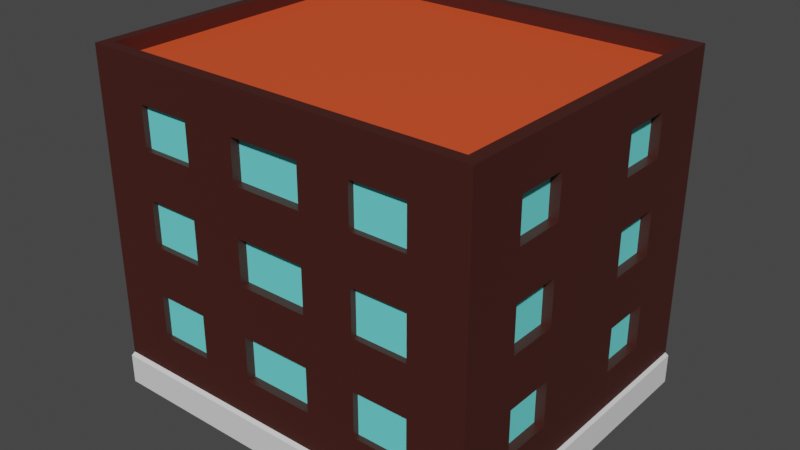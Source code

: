 # Source: building1.blend  (saved by Blender 3.3.6; exported with 4.5.12 LTS)
import bpy
from mathutils import Matrix  # noqa: F401  (used for matrix-valued properties, if any)

bpy.ops.wm.read_factory_settings(use_empty=True)
scene = bpy.context.scene
scene.name = 'Scene'

# ---- collections
col_collection = bpy.data.collections.new('Collection'); scene.collection.children.link(col_collection)

# ---- materials (node trees are filled in below, after node groups)
mat_buildingmat = bpy.data.materials.new('buildingMat')
mat_buildingmat.alpha_threshold = 0.0
mat_buildingmat.use_transparent_shadow = False
mat_buildingmat.roughness = 0.5
mat_buildingmat.line_color = (0.0, 0.0, 0.0, 1.0)
mat_windowsmat = bpy.data.materials.new('WindowsMat')
mat_windowsmat.use_transparent_shadow = False
mat_basemat = bpy.data.materials.new('BaseMat')
mat_basemat.use_transparent_shadow = False
mat_roofmat = bpy.data.materials.new('roofMat')
mat_roofmat.use_transparent_shadow = False

# ---- material node trees
mat_buildingmat.use_nodes = True; mat_buildingmat.node_tree.nodes.clear()
_N = mat_buildingmat.node_tree.nodes; _L = mat_buildingmat.node_tree.links
n0 = _N.new('ShaderNodeOutputMaterial'); n0.name = 'Material Output'; n0.location = (300, 300)
n1 = _N.new('ShaderNodeBsdfPrincipled'); n1.name = 'Principled BSDF'; n1.location = (10, 300)
n1.distribution = 'GGX'
n1.subsurface_method = 'RANDOM_WALK_SKIN'
n1.inputs[0].default_value = (0.05702, 0.01214, 0.008405, 1.0)
n1.inputs[3].default_value = 1.45
n1.inputs[27].default_value = (0.0, 0.0, 0.0, 1.0)
n1.inputs[28].default_value = 1.0
_L.new(n1.outputs[0], n0.inputs[0])
n0.is_active_output = True
mat_windowsmat.use_nodes = True; mat_windowsmat.node_tree.nodes.clear()
_N = mat_windowsmat.node_tree.nodes; _L = mat_windowsmat.node_tree.links
n0 = _N.new('ShaderNodeBsdfPrincipled'); n0.name = 'Principled BSDF'; n0.location = (10, 300)
n0.distribution = 'GGX'
n0.subsurface_method = 'RANDOM_WALK_SKIN'
n0.inputs[0].default_value = (0.1542, 0.8, 0.793, 1.0)
n0.inputs[3].default_value = 1.45
n0.inputs[27].default_value = (0.0, 0.0, 0.0, 1.0)
n0.inputs[28].default_value = 1.0
n1 = _N.new('ShaderNodeOutputMaterial'); n1.name = 'Material Output'; n1.location = (300, 300)
_L.new(n0.outputs[0], n1.inputs[0])
n1.is_active_output = True
mat_basemat.use_nodes = True; mat_basemat.node_tree.nodes.clear()
_N = mat_basemat.node_tree.nodes; _L = mat_basemat.node_tree.links
n0 = _N.new('ShaderNodeBsdfPrincipled'); n0.name = 'Principled BSDF'; n0.location = (10, 300)
n0.distribution = 'GGX'
n0.subsurface_method = 'RANDOM_WALK_SKIN'
n0.inputs[3].default_value = 1.45
n0.inputs[27].default_value = (0.0, 0.0, 0.0, 1.0)
n0.inputs[28].default_value = 1.0
n1 = _N.new('ShaderNodeOutputMaterial'); n1.name = 'Material Output'; n1.location = (300, 300)
_L.new(n0.outputs[0], n1.inputs[0])
n1.is_active_output = True
mat_roofmat.use_nodes = True; mat_roofmat.node_tree.nodes.clear()
_N = mat_roofmat.node_tree.nodes; _L = mat_roofmat.node_tree.links
n0 = _N.new('ShaderNodeBsdfPrincipled'); n0.name = 'Principled BSDF'; n0.location = (10, 300)
n0.distribution = 'GGX'
n0.subsurface_method = 'RANDOM_WALK_SKIN'
n0.inputs[0].default_value = (0.8, 0.08306, 0.02169, 1.0)
n0.inputs[3].default_value = 1.45
n0.inputs[27].default_value = (0.0, 0.0, 0.0, 1.0)
n0.inputs[28].default_value = 1.0
n1 = _N.new('ShaderNodeOutputMaterial'); n1.name = 'Material Output'; n1.location = (300, 300)
_L.new(n0.outputs[0], n1.inputs[0])
n1.is_active_output = True

# ---- world
world_world = bpy.data.worlds.new('World'); scene.world = world_world
world_world.use_nodes = True; world_world.node_tree.nodes.clear()
_N = world_world.node_tree.nodes; _L = world_world.node_tree.links
n0 = _N.new('ShaderNodeOutputWorld'); n0.name = 'World Output'; n0.location = (300, 300)
n1 = _N.new('ShaderNodeBackground'); n1.name = 'Background'; n1.location = (10, 300)
n1.inputs[0].default_value = (0.05088, 0.05088, 0.05088, 1.0)
_L.new(n1.outputs[0], n0.inputs[0])
n0.is_active_output = True
world_world.color = (0.05088, 0.05088, 0.05088)
world_world.use_sun_shadow = False
world_world.sun_shadow_jitter_overblur = 0.0

# ---- meshes
me_cube = bpy.data.meshes.new('Cube')
me_cube.from_pydata([(1.182, 0.9859, 0.9872), (1.196, 1.0, -1.0), (1.182, -0.9859, 0.9872), (1.196, -1.0, -1.0), (-1.198, 0.9859, 0.9872), (-1.212, 1.0, -1.0), (-1.198, -0.9859, 0.9872), (-1.212, -1.0, -1.0), (1.182, 0.9859, -0.7946), (-1.198, -0.9859, -0.7946), (1.182, -0.9859, -0.7946), (-1.198, 0.9859, -0.7946), (1.196, 1.0, -0.8182), (1.196, -1.0, -0.8182), (-1.212, 1.0, -0.8182), (-1.212, -1.0, -0.8182), (-1.198, -0.9859, -0.5622), (1.182, 0.9859, -0.5622), (1.182, -0.9859, -0.5622), (-1.198, 0.9859, -0.5622), (-1.198, -0.9859, -0.2899), (1.182, 0.9859, -0.2899), (1.182, -0.9859, -0.2899), (-1.198, 0.9859, -0.2899), (-1.198, -0.9859, 0.01103), (1.182, 0.9859, 0.01103), (1.182, -0.9859, 0.01103), (-1.198, 0.9859, 0.01103), (-1.198, -0.9859, 0.2815), (1.182, 0.9859, 0.2815), (1.182, -0.9859, 0.2815), (-1.198, 0.9859, 0.2815), (-1.198, -0.9859, 0.568), (1.182, 0.9859, 0.568), (1.182, -0.9859, 0.568), (-1.198, 0.9859, 0.568), (-1.198, -0.9859, 0.8185), (1.182, 0.9859, 0.8185), (1.182, -0.9859, 0.8185), (-1.198, 0.9859, 0.8185), (0.86, 1.0, -1.0), (0.5267, 1.0, -1.0), (-0.002268, 1.0, -1.0), (-0.5473, 1.0, -1.0), (-0.8806, 1.0, -1.0), (0.8507, -0.9859, 0.9872), (0.522, -0.9859, 0.9872), (-0.002236, -0.9859, 0.9872), (-0.5425, -0.9859, 0.9872), (-0.8712, -0.9859, 0.9872), (-0.8806, -1.0, -1.0), (-0.5473, -1.0, -1.0), (-0.002268, -1.0, -1.0), (0.5267, -1.0, -1.0), (0.86, -1.0, -1.0), (-0.8712, 0.9859, 0.9872), (-0.5425, 0.9859, 0.9872), (-0.002236, 0.9859, 0.9872), (0.522, 0.9859, 0.9872), (0.8507, 0.9859, 0.9872), (-0.8712, 0.9859, -0.7946), (-0.5425, 0.9859, -0.7946), (-0.002236, 0.9859, -0.7946), (0.522, 0.9859, -0.7946), (0.8507, 0.9859, -0.7946), (0.8507, -0.9859, -0.7946), (0.522, -0.9859, -0.7946), (-0.002236, -0.9859, -0.7946), (-0.5425, -0.9859, -0.7946), (-0.8712, -0.9859, -0.7946), (0.86, -1.0, -0.8182), (0.5267, -1.0, -0.8182), (-0.002268, -1.0, -0.8182), (-0.5473, -1.0, -0.8182), (-0.8806, -1.0, -0.8182), (-0.8806, 1.0, -0.8182), (-0.5473, 1.0, -0.8182), (-0.002268, 1.0, -0.8182), (0.5267, 1.0, -0.8182), (0.86, 1.0, -0.8182), (-0.8712, 0.9859, -0.5622), (-0.5425, 0.9859, -0.5622), (-0.002236, 0.9859, -0.5622), (0.522, 0.9859, -0.5622), (0.8507, 0.9859, -0.5622), (0.8507, -0.9859, -0.5622), (0.522, -0.9859, -0.5622), (-0.002236, -0.9859, -0.5622), (-0.5425, -0.9859, -0.5622), (-0.8712, -0.9859, -0.5622), (-0.8712, 0.9859, -0.2899), (-0.5425, 0.9859, -0.2899), (-0.002236, 0.9859, -0.2899), (0.522, 0.9859, -0.2899), (0.8507, 0.9859, -0.2899), (0.8507, -0.9859, -0.2899), (0.522, -0.9859, -0.2899), (-0.002236, -0.9859, -0.2899), (-0.5425, -0.9859, -0.2899), (-0.8712, -0.9859, -0.2899), (-0.8712, 0.9859, 0.01103), (-0.5425, 0.9859, 0.01103), (-0.002236, 0.9859, 0.01103), (0.522, 0.9859, 0.01103), (0.8507, 0.9859, 0.01103), (0.8507, -0.9859, 0.01103), (0.522, -0.9859, 0.01103), (-0.002236, -0.9859, 0.01103), (-0.5425, -0.9859, 0.01103), (-0.8712, -0.9859, 0.01103), (-0.8712, 0.9859, 0.2815), (-0.5425, 0.9859, 0.2815), (-0.002236, 0.9859, 0.2815), (0.522, 0.9859, 0.2815), (0.8507, 0.9859, 0.2815), (0.8507, -0.9859, 0.2815), (0.522, -0.9859, 0.2815), (-0.002236, -0.9859, 0.2815), (-0.5425, -0.9859, 0.2815), (-0.8712, -0.9859, 0.2815), (-0.8712, 0.9859, 0.568), (-0.5425, 0.9859, 0.568), (-0.002236, 0.9859, 0.568), (0.522, 0.9859, 0.568), (0.8507, 0.9859, 0.568), (0.8507, -0.9859, 0.568), (0.522, -0.9859, 0.568), (-0.002236, -0.9859, 0.568), (-0.5425, -0.9859, 0.568), (-0.8712, -0.9859, 0.568), (-0.8712, 0.9859, 0.8185), (-0.5425, 0.9859, 0.8185), (-0.002236, 0.9859, 0.8185), (0.522, 0.9859, 0.8185), (0.8507, 0.9859, 0.8185), (0.8507, -0.9859, 0.8185), (0.522, -0.9859, 0.8185), (-0.002236, -0.9859, 0.8185), (-0.5425, -0.9859, 0.8185), (-0.8712, -0.9859, 0.8185), (0.8507, -0.9507, -0.5622), (0.522, -0.9507, -0.5622), (-0.5425, -0.9507, -0.5622), (-0.8712, -0.9507, -0.5622), (0.8507, -0.9507, -0.2899), (0.522, -0.9507, -0.2899), (-0.5425, -0.9507, -0.2899), (-0.8712, -0.9507, -0.2899), (0.8507, -0.9507, 0.01103), (0.522, -0.9507, 0.01103), (-0.5425, -0.9507, 0.01103), (-0.8712, -0.9507, 0.01103), (0.8507, -0.9507, 0.2815), (0.522, -0.9507, 0.2815), (-0.5425, -0.9507, 0.2815), (-0.8712, -0.9507, 0.2815), (0.8507, -0.9507, 0.568), (0.522, -0.9507, 0.568), (-0.5425, -0.9507, 0.568), (-0.8712, -0.9507, 0.568), (0.8507, -0.9507, 0.8185), (0.522, -0.9507, 0.8185), (-0.5425, -0.9507, 0.8185), (-0.8712, -0.9507, 0.8185), (-0.8712, 0.9272, -0.5622), (-0.5425, 0.9272, -0.5622), (0.522, 0.9272, -0.5622), (0.8507, 0.9272, -0.5622), (-0.8712, 0.9272, -0.2899), (-0.5425, 0.9272, -0.2899), (0.522, 0.9272, -0.2899), (0.8507, 0.9272, -0.2899), (-0.8712, 0.9272, 0.01103), (-0.5425, 0.9272, 0.01103), (0.522, 0.9272, 0.01103), (0.8507, 0.9272, 0.01103), (-0.8712, 0.9272, 0.2815), (-0.5425, 0.9272, 0.2815), (0.522, 0.9272, 0.2815), (0.8507, 0.9272, 0.2815), (-0.8712, 0.9272, 0.568), (-0.5425, 0.9272, 0.568), (0.522, 0.9272, 0.568), (0.8507, 0.9272, 0.568), (-0.8712, 0.9272, 0.8185), (-0.5425, 0.9272, 0.8185), (0.522, 0.9272, 0.8185), (0.8507, 0.9272, 0.8185), (-1.212, -0.931, -1.0), (1.182, -0.9179, 0.9872), (-1.198, -0.9179, 0.9872), (1.196, -0.931, -1.0), (1.182, -0.9179, -0.7946), (-1.198, -0.9179, -0.7946), (-1.212, -0.931, -0.8182), (1.196, -0.931, -0.8182), (1.182, -0.9179, -0.5622), (-1.198, -0.9179, -0.5622), (1.182, -0.9179, -0.2899), (-1.198, -0.9179, -0.2899), (1.182, -0.9179, 0.01103), (-1.198, -0.9179, 0.01103), (1.182, -0.9179, 0.2815), (-1.198, -0.9179, 0.2815), (1.182, -0.9179, 0.568), (-1.198, -0.9179, 0.568), (1.182, -0.9179, 0.8185), (-1.198, -0.9179, 0.8185), (-0.8806, -0.931, -1.0), (-0.5473, -0.931, -1.0), (-0.002268, -0.931, -1.0), (0.5267, -0.931, -1.0), (0.86, -0.931, -1.0), (0.8507, -0.9179, 0.9872), (0.522, -0.9179, 0.9872), (-0.002236, -0.9179, 0.9872), (-0.5425, -0.9179, 0.9872), (-0.8712, -0.9179, 0.9872), (-1.198, 0.9141, 0.9872), (1.196, 0.9272, -1.0), (-1.198, 0.9141, -0.7946), (-1.212, 0.9272, -0.8182), (-1.198, 0.9141, -0.5622), (-1.198, 0.9141, -0.2899), (-1.198, 0.9141, 0.01103), (-1.198, 0.9141, 0.2815), (-1.198, 0.9141, 0.568), (-1.198, 0.9141, 0.8185), (-1.212, 0.9272, -1.0), (1.182, 0.9141, 0.9872), (1.182, 0.9141, -0.7946), (1.196, 0.9272, -0.8182), (1.182, 0.9141, -0.5622), (1.182, 0.9141, -0.2899), (1.182, 0.9141, 0.01103), (1.182, 0.9141, 0.2815), (1.182, 0.9141, 0.568), (1.182, 0.9141, 0.8185), (-0.8806, 0.9272, -1.0), (-0.5473, 0.9272, -1.0), (-0.002268, 0.9272, -1.0), (0.5267, 0.9272, -1.0), (0.86, 0.9272, -1.0), (0.8507, 0.9141, 0.9872), (0.522, 0.9141, 0.9872), (-0.002236, 0.9141, 0.9872), (-0.5425, 0.9141, 0.9872), (-0.8712, 0.9141, 0.9872), (1.119, -1.0, -1.0), (1.106, 0.9859, 0.9872), (1.106, 0.9859, -0.7946), (1.119, 1.0, -0.8182), (1.106, 0.9859, -0.5622), (1.106, 0.9859, -0.2899), (1.106, 0.9859, 0.01103), (1.106, 0.9859, 0.2815), (1.106, 0.9859, 0.568), (1.106, 0.9859, 0.8185), (1.119, 1.0, -1.0), (1.106, -0.9859, 0.9872), (1.106, -0.9859, -0.7946), (1.119, -1.0, -0.8182), (1.106, -0.9859, -0.5622), (1.106, -0.9859, -0.2899), (1.106, -0.9859, 0.01103), (1.106, -0.9859, 0.2815), (1.106, -0.9859, 0.568), (1.106, -0.9859, 0.8185), (1.106, -0.9179, 0.9872), (1.119, -0.931, -1.0), (1.119, 0.9272, -1.0), (1.106, 0.9141, 0.9872), (-1.149, 1.0, -1.0), (-1.136, -0.9859, 0.9872), (-1.136, -0.9859, -0.7946), (-1.149, -1.0, -0.8182), (-1.136, -0.9859, -0.5622), (-1.136, -0.9859, -0.2899), (-1.136, -0.9859, 0.01103), (-1.136, -0.9859, 0.2815), (-1.136, -0.9859, 0.568), (-1.136, -0.9859, 0.8185), (-1.149, -1.0, -1.0), (-1.136, 0.9859, 0.9872), (-1.136, 0.9859, -0.7946), (-1.149, 1.0, -0.8182), (-1.136, 0.9859, -0.5622), (-1.136, 0.9859, -0.2899), (-1.136, 0.9859, 0.01103), (-1.136, 0.9859, 0.2815), (-1.136, 0.9859, 0.568), (-1.136, 0.9859, 0.8185), (-1.149, -0.931, -1.0), (-1.136, -0.9179, 0.9872), (-1.136, 0.9141, 0.9872), (-1.149, 0.9272, -1.0), (-1.136, -0.9859, 1.073), (-1.198, -0.9859, 1.073), (1.182, -0.9179, 1.073), (1.182, -0.9859, 1.073), (-1.198, 0.9141, 1.073), (-1.198, 0.9859, 1.073), (1.106, 0.9859, 1.073), (1.182, 0.9859, 1.073), (1.106, -0.9859, 1.073), (0.8507, -0.9859, 1.073), (0.522, -0.9859, 1.073), (-0.002236, -0.9859, 1.073), (-0.5425, -0.9859, 1.073), (-0.8712, -0.9859, 1.073), (-1.136, 0.9859, 1.073), (-0.8712, 0.9859, 1.073), (-0.5425, 0.9859, 1.073), (-0.002236, 0.9859, 1.073), (0.522, 0.9859, 1.073), (0.8507, 0.9859, 1.073), (0.8507, -0.9179, 1.073), (0.522, -0.9179, 1.073), (-0.002236, -0.9179, 1.073), (-0.5425, -0.9179, 1.073), (-0.8712, -0.9179, 1.073), (1.182, 0.9141, 1.073), (-1.198, -0.9179, 1.073), (1.106, -0.9179, 1.073), (-1.136, -0.9179, 1.073), (0.8507, 0.9141, 1.073), (0.522, 0.9141, 1.073), (-0.002236, 0.9141, 1.073), (-0.5425, 0.9141, 1.073), (-0.8712, 0.9141, 1.073), (-1.136, 0.9141, 1.073), (1.106, 0.9141, 1.073), (-1.212, 0.6021, -1.0), (-1.212, 0.2924, -1.0), (-1.212, -0.01727, -1.0), (-1.212, -0.327, -1.0), (-1.212, -0.6367, -1.0), (1.182, 0.5936, 0.9872), (1.182, 0.2883, 0.9872), (1.182, -0.01703, 0.9872), (1.182, -0.3224, 0.9872), (1.182, -0.6277, 0.9872), (1.182, 0.5936, -0.7946), (1.182, 0.2883, -0.7946), (1.182, -0.01703, -0.7946), (1.182, -0.3224, -0.7946), (1.182, -0.6277, -0.7946), (1.196, 0.6021, -0.8182), (1.196, 0.2924, -0.8182), (1.196, -0.01727, -0.8182), (1.196, -0.327, -0.8182), (1.196, -0.6367, -0.8182), (1.182, 0.5936, -0.5622), (1.182, 0.2883, -0.5622), (1.182, -0.01703, -0.5622), (1.182, -0.3224, -0.5622), (1.182, -0.6277, -0.5622), (1.182, 0.5936, -0.2899), (1.182, 0.2883, -0.2899), (1.182, -0.01703, -0.2899), (1.182, -0.3224, -0.2899), (1.182, -0.6277, -0.2899), (1.182, 0.5936, 0.01103), (1.182, 0.2883, 0.01103), (1.182, -0.01703, 0.01103), (1.182, -0.3224, 0.01103), (1.182, -0.6277, 0.01103), (1.182, 0.5936, 0.2815), (1.182, 0.2883, 0.2815), (1.182, -0.01703, 0.2815), (1.182, -0.3224, 0.2815), (1.182, -0.6277, 0.2815), (1.182, 0.5936, 0.568), (1.182, 0.2883, 0.568), (1.182, -0.01703, 0.568), (1.182, -0.3224, 0.568), (1.182, -0.6277, 0.568), (1.182, 0.5936, 0.8185), (1.182, 0.2883, 0.8185), (1.182, -0.01703, 0.8185), (1.182, -0.3224, 0.8185), (1.182, -0.6277, 0.8185), (-0.8806, 0.6021, -1.0), (-0.8806, 0.2924, -1.0), (-0.8806, -0.01727, -1.0), (-0.8806, -0.327, -1.0), (-0.8806, -0.6367, -1.0), (-0.5473, 0.6021, -1.0), (-0.5473, 0.2924, -1.0), (-0.5473, -0.01727, -1.0), (-0.5473, -0.327, -1.0), (-0.5473, -0.6367, -1.0), (-0.002268, 0.6021, -1.0), (-0.002268, 0.2924, -1.0), (-0.002268, -0.01727, -1.0), (-0.002268, -0.327, -1.0), (-0.002268, -0.6367, -1.0), (0.5267, 0.6021, -1.0), (0.5267, 0.2924, -1.0), (0.5267, -0.01727, -1.0), (0.5267, -0.327, -1.0), (0.5267, -0.6367, -1.0), (0.86, 0.6021, -1.0), (0.86, 0.2924, -1.0), (0.86, -0.01727, -1.0), (0.86, -0.327, -1.0), (0.86, -0.6367, -1.0), (0.8507, 0.5936, 0.9872), (0.8507, 0.2883, 0.9872), (0.8507, -0.01703, 0.9872), (0.8507, -0.3224, 0.9872), (0.8507, -0.6277, 0.9872), (0.522, 0.5936, 0.9872), (0.522, 0.2883, 0.9872), (0.522, -0.01703, 0.9872), (0.522, -0.3224, 0.9872), (0.522, -0.6277, 0.9872), (-0.002236, 0.5936, 0.9872), (-0.002236, 0.2883, 0.9872), (-0.002236, -0.01703, 0.9872), (-0.002236, -0.3224, 0.9872), (-0.002236, -0.6277, 0.9872), (-0.5425, 0.5936, 0.9872), (-0.5425, 0.2883, 0.9872), (-0.5425, -0.01703, 0.9872), (-0.5425, -0.3224, 0.9872), (-0.5425, -0.6277, 0.9872), (-0.8712, 0.5936, 0.9872), (-0.8712, 0.2883, 0.9872), (-0.8712, -0.01703, 0.9872), (-0.8712, -0.3224, 0.9872), (-0.8712, -0.6277, 0.9872), (-1.198, -0.6277, 0.9872), (-1.198, -0.3224, 0.9872), (-1.198, -0.01703, 0.9872), (-1.198, 0.2883, 0.9872), (-1.198, 0.5936, 0.9872), (1.196, -0.6367, -1.0), (1.196, -0.327, -1.0), (1.196, -0.01727, -1.0), (1.196, 0.2924, -1.0), (1.196, 0.6021, -1.0), (-1.198, -0.6277, -0.7946), (-1.198, -0.3224, -0.7946), (-1.198, -0.01703, -0.7946), (-1.198, 0.2883, -0.7946), (-1.198, 0.5936, -0.7946), (-1.212, -0.6367, -0.8182), (-1.212, -0.327, -0.8182), (-1.212, -0.01727, -0.8182), (-1.212, 0.2924, -0.8182), (-1.212, 0.6021, -0.8182), (-1.198, -0.6277, -0.5622), (-1.198, -0.3224, -0.5622), (-1.198, -0.01703, -0.5622), (-1.198, 0.2883, -0.5622), (-1.198, 0.5936, -0.5622), (-1.198, -0.6277, -0.2899), (-1.198, -0.3224, -0.2899), (-1.198, -0.01703, -0.2899), (-1.198, 0.2883, -0.2899), (-1.198, 0.5936, -0.2899), (-1.198, -0.6277, 0.01103), (-1.198, -0.3224, 0.01103), (-1.198, -0.01703, 0.01103), (-1.198, 0.2883, 0.01103), (-1.198, 0.5936, 0.01103), (-1.198, -0.6277, 0.2815), (-1.198, -0.3224, 0.2815), (-1.198, -0.01703, 0.2815), (-1.198, 0.2883, 0.2815), (-1.198, 0.5936, 0.2815), (-1.198, -0.6277, 0.568), (-1.198, -0.3224, 0.568), (-1.198, -0.01703, 0.568), (-1.198, 0.2883, 0.568), (-1.198, 0.5936, 0.568), (-1.198, -0.6277, 0.8185), (-1.198, -0.3224, 0.8185), (-1.198, -0.01703, 0.8185), (-1.198, 0.2883, 0.8185), (-1.198, 0.5936, 0.8185), (1.119, 0.6021, -1.0), (1.119, 0.2924, -1.0), (1.119, -0.01727, -1.0), (1.119, -0.327, -1.0), (1.119, -0.6367, -1.0), (1.106, 0.5936, 0.9872), (1.106, 0.2883, 0.9872), (1.106, -0.01703, 0.9872), (1.106, -0.3224, 0.9872), (1.106, -0.6277, 0.9872), (-1.136, 0.5936, 0.9872), (-1.136, 0.2883, 0.9872), (-1.136, -0.01703, 0.9872), (-1.136, -0.3224, 0.9872), (-1.136, -0.6277, 0.9872), (-1.149, 0.6021, -1.0), (-1.149, 0.2924, -1.0), (-1.149, -0.01727, -1.0), (-1.149, -0.327, -1.0), (-1.149, -0.6367, -1.0), (1.182, 0.5936, 1.073), (1.182, 0.2883, 1.073), (1.182, -0.01703, 1.073), (1.182, -0.3224, 1.073), (1.182, -0.6277, 1.073), (-1.198, -0.6277, 1.073), (-1.198, -0.3224, 1.073), (-1.198, -0.01703, 1.073), (-1.198, 0.2883, 1.073), (-1.198, 0.5936, 1.073), (1.106, 0.5936, 1.073), (1.106, 0.2883, 1.073), (1.106, -0.01703, 1.073), (1.106, -0.3224, 1.073), (1.106, -0.6277, 1.073), (-1.136, 0.5936, 1.073), (-1.136, 0.2883, 1.073), (-1.136, -0.01703, 1.073), (-1.136, -0.3224, 1.073), (-1.136, -0.6277, 1.073), (-1.143, -0.6277, -0.5622), (-1.143, -0.3224, -0.5622), (-1.143, 0.2883, -0.5622), (-1.143, 0.5936, -0.5622), (-1.143, -0.6277, -0.2899), (-1.143, -0.3224, -0.2899), (-1.143, 0.2883, -0.2899), (-1.143, 0.5936, -0.2899), (-1.143, -0.6277, 0.01103), (-1.143, -0.3224, 0.01103), (-1.143, 0.2883, 0.01103), (-1.143, 0.5936, 0.01103), (-1.143, -0.6277, 0.2815), (-1.143, -0.3224, 0.2815), (-1.143, 0.2883, 0.2815), (-1.143, 0.5936, 0.2815), (-1.143, -0.6277, 0.568), (-1.143, -0.3224, 0.568), (-1.143, 0.2883, 0.568), (-1.143, 0.5936, 0.568), (-1.143, -0.6277, 0.8185), (-1.143, -0.3224, 0.8185), (-1.143, 0.2883, 0.8185), (-1.143, 0.5936, 0.8185), (1.125, 0.5936, -0.5622), (1.125, 0.2883, -0.5622), (1.125, -0.3224, -0.5622), (1.125, -0.6277, -0.5622), (1.125, 0.5936, -0.2899), (1.125, 0.2883, -0.2899), (1.125, -0.3224, -0.2899), (1.125, -0.6277, -0.2899), (1.125, 0.5936, 0.01103), (1.125, 0.2883, 0.01103), (1.125, -0.3224, 0.01103), (1.125, -0.6277, 0.01103), (1.125, 0.5936, 0.2815), (1.125, 0.2883, 0.2815), (1.125, -0.3224, 0.2815), (1.125, -0.6277, 0.2815), (1.125, 0.5936, 0.568), (1.125, 0.2883, 0.568), (1.125, -0.3224, 0.568), (1.125, -0.6277, 0.568), (1.125, 0.5936, 0.8185), (1.125, 0.2883, 0.8185), (1.125, -0.3224, 0.8185), (1.125, -0.6277, 0.8185), (-0.2229, 1.0, -1.0), (-0.2209, -0.9859, 0.9872), (-0.2229, -1.0, -1.0), (-0.2209, 0.9859, 0.9872), (-0.2209, 0.9859, -0.7946), (-0.2209, -0.9859, -0.7946), (-0.2229, -1.0, -0.8182), (-0.2229, 1.0, -0.8182), (-0.2209, 0.9859, -0.5622), (-0.2209, -0.9859, -0.5622), (-0.2209, 0.9859, -0.2899), (-0.2209, -0.9859, -0.2899), (-0.2209, 0.9859, 0.01103), (-0.2209, -0.9859, 0.01103), (-0.2209, 0.9859, 0.2815), (-0.2209, -0.9859, 0.2815), (-0.2209, 0.9859, 0.568), (-0.2209, -0.9859, 0.568), (-0.2209, 0.9859, 0.8185), (-0.2209, -0.9859, 0.8185), (-0.2209, -0.9179, 0.9872), (-0.2229, -0.931, -1.0), (-0.2229, 0.9272, -1.0), (-0.2209, 0.9141, 0.9872), (-0.2209, -0.9859, 1.073), (-0.2209, 0.9859, 1.073), (-0.2209, -0.9179, 1.073), (-0.2209, 0.9141, 1.073), (-0.2229, 0.6021, -1.0), (-0.2229, 0.2924, -1.0), (-0.2229, -0.01727, -1.0), (-0.2229, -0.327, -1.0), (-0.2229, -0.6367, -1.0), (-0.2209, 0.5936, 0.9872), (-0.2209, 0.2883, 0.9872), (-0.2209, -0.01703, 0.9872), (-0.2209, -0.3224, 0.9872), (-0.2209, -0.6277, 0.9872), (0.2132, 1.0, -1.0), (0.2114, -0.9859, 0.9872), (0.2132, -1.0, -1.0), (0.2114, 0.9859, 0.9872), (0.2114, 0.9859, -0.7946), (0.2114, -0.9859, -0.7946), (0.2132, -1.0, -0.8182), (0.2132, 1.0, -0.8182), (0.2114, 0.9859, -0.5622), (0.2114, -0.9859, -0.5622), (0.2114, 0.9859, -0.2899), (0.2114, -0.9859, -0.2899), (0.2114, 0.9859, 0.01103), (0.2114, -0.9859, 0.01103), (0.2114, 0.9859, 0.2815), (0.2114, -0.9859, 0.2815), (0.2114, 0.9859, 0.568), (0.2114, -0.9859, 0.568), (0.2114, 0.9859, 0.8185), (0.2114, -0.9859, 0.8185), (0.2114, -0.9179, 0.9872), (0.2132, -0.931, -1.0), (0.2132, 0.9272, -1.0), (0.2114, 0.9141, 0.9872), (0.2114, -0.9859, 1.073), (0.2114, 0.9859, 1.073), (0.2114, -0.9179, 1.073), (0.2114, 0.9141, 1.073), (0.2132, 0.6021, -1.0), (0.2132, 0.2924, -1.0), (0.2132, -0.01727, -1.0), (0.2132, -0.327, -1.0), (0.2132, -0.6367, -1.0), (0.2114, 0.5936, 0.9872), (0.2114, 0.2883, 0.9872), (0.2114, -0.01703, 0.9872), (0.2114, -0.3224, 0.9872), (0.2114, -0.6277, 0.9872), (0.2114, -0.932, -0.5622), (-0.002236, -0.932, -0.5622), (0.2114, -0.932, -0.2899), (-0.002236, -0.932, -0.2899), (0.2114, -0.932, 0.01103), (-0.002236, -0.932, 0.01103), (0.2114, -0.932, 0.2815), (-0.002236, -0.932, 0.2815), (0.2114, -0.932, 0.568), (-0.002236, -0.932, 0.568), (0.2114, -0.932, 0.8185), (-0.002236, -0.932, 0.8185), (-0.2209, -0.932, -0.5622), (-0.2209, -0.932, -0.2899), (-0.2209, -0.932, 0.01103), (-0.2209, -0.932, 0.2815), (-0.2209, -0.932, 0.568), (-0.2209, -0.932, 0.8185), (-0.2209, 0.9446, -0.5622), (-0.002236, 0.9446, -0.5622), (-0.2209, 0.9446, -0.2899), (-0.002236, 0.9446, -0.2899), (-0.2209, 0.9446, 0.01103), (-0.002236, 0.9446, 0.01103), (-0.2209, 0.9446, 0.2815), (-0.002236, 0.9446, 0.2815), (-0.2209, 0.9446, 0.568), (-0.002236, 0.9446, 0.568), (-0.2209, 0.9446, 0.8185), (-0.002236, 0.9446, 0.8185), (0.2114, 0.9446, -0.5622), (0.2114, 0.9446, -0.2899), (0.2114, 0.9446, 0.01103), (0.2114, 0.9446, 0.2815), (0.2114, 0.9446, 0.568), (0.2114, 0.9446, 0.8185)], [], [(244, 243, 325, 326), (281, 273, 6, 36), (227, 218, 4, 39), (269, 191, 3, 248), (206, 189, 2, 38), (257, 249, 0, 37), (251, 250, 8, 12), (195, 192, 10, 13), (221, 220, 11, 14), (275, 274, 9, 15), (282, 275, 15, 7), (228, 221, 14, 5), (191, 195, 13, 3), (258, 251, 12, 1), (250, 252, 17, 8), (192, 196, 18, 10), (220, 222, 19, 11), (274, 276, 16, 9), (252, 253, 21, 17), (196, 198, 22, 18), (222, 223, 23, 19), (276, 277, 20, 16), (253, 254, 25, 21), (198, 200, 26, 22), (223, 224, 27, 23), (277, 278, 24, 20), (254, 255, 29, 25), (200, 202, 30, 26), (224, 225, 31, 27), (278, 279, 28, 24), (255, 256, 33, 29), (202, 204, 34, 30), (225, 226, 35, 31), (279, 280, 32, 28), (256, 257, 37, 33), (204, 206, 38, 34), (226, 227, 39, 35), (280, 281, 36, 32), (266, 267, 135, 125), (99, 89, 143, 147), (581, 579, 658, 659), (587, 589, 138, 128), (138, 139, 163, 162), (290, 291, 130, 120), (124, 123, 182, 183), (620, 102, 669, 678), (624, 626, 133, 123), (131, 121, 181, 185), (265, 266, 125, 115), (115, 125, 126, 116), (623, 625, 127, 117), (585, 587, 128, 118), (118, 128, 129, 119), (289, 290, 120, 110), (110, 120, 121, 111), (584, 586, 122, 112), (622, 624, 123, 113), (113, 123, 124, 114), (264, 265, 115, 105), (116, 106, 149, 153), (117, 585, 661, 653), (583, 585, 118, 108), (109, 108, 150, 151), (288, 289, 110, 100), (130, 131, 185, 184), (122, 586, 672, 673), (620, 622, 113, 103), (93, 94, 171, 170), (263, 264, 105, 95), (95, 105, 106, 96), (619, 621, 107, 97), (581, 583, 108, 98), (98, 108, 109, 99), (287, 288, 100, 90), (90, 100, 101, 91), (580, 582, 102, 92), (618, 620, 103, 93), (93, 103, 104, 94), (262, 263, 95, 85), (88, 98, 146, 142), (627, 137, 657, 656), (579, 581, 98, 88), (115, 116, 153, 152), (286, 287, 90, 80), (103, 113, 178, 174), (580, 92, 667, 666), (616, 618, 93, 83), (101, 100, 172, 173), (260, 262, 85, 65), (65, 85, 86, 66), (613, 617, 87, 67), (575, 579, 88, 68), (68, 88, 89, 69), (284, 286, 80, 60), (60, 80, 81, 61), (574, 578, 82, 62), (612, 616, 83, 63), (63, 83, 84, 64), (272, 285, 75, 44), (44, 75, 76, 43), (570, 577, 77, 42), (608, 615, 78, 41), (41, 78, 79, 40), (248, 261, 70, 54), (54, 70, 71, 53), (610, 614, 72, 52), (572, 576, 73, 51), (51, 73, 74, 50), (261, 260, 65, 70), (70, 65, 66, 71), (614, 613, 67, 72), (576, 575, 68, 73), (73, 68, 69, 74), (285, 284, 60, 75), (75, 60, 61, 76), (577, 574, 62, 77), (615, 612, 63, 78), (78, 63, 64, 79), (291, 283, 55, 130), (130, 55, 56, 131), (588, 573, 57, 132), (626, 611, 58, 133), (133, 58, 59, 134), (292, 208, 50, 282), (208, 209, 51, 50), (591, 210, 52, 572), (629, 211, 53, 610), (211, 212, 54, 53), (267, 259, 45, 135), (135, 45, 46, 136), (627, 609, 47, 137), (589, 571, 48, 138), (138, 48, 49, 139), (0, 249, 302, 303), (491, 268, 323, 516), (4, 218, 300, 301), (259, 2, 299, 304), (2, 189, 298, 299), (156, 160, 161, 157), (158, 162, 163, 159), (148, 152, 153, 149), (150, 154, 155, 151), (140, 144, 145, 141), (142, 146, 147, 143), (125, 135, 160, 156), (95, 96, 145, 144), (108, 118, 154, 150), (89, 88, 142, 143), (126, 125, 156, 157), (136, 126, 157, 161), (118, 119, 155, 154), (119, 109, 151, 155), (85, 95, 144, 140), (128, 138, 162, 158), (106, 105, 148, 149), (98, 99, 147, 146), (135, 136, 161, 160), (129, 128, 158, 159), (96, 86, 141, 145), (139, 129, 159, 163), (105, 115, 152, 148), (86, 85, 140, 141), (180, 184, 185, 181), (182, 186, 187, 183), (172, 176, 177, 173), (174, 178, 179, 175), (164, 168, 169, 165), (166, 170, 171, 167), (114, 104, 175, 179), (81, 80, 164, 165), (80, 90, 168, 164), (123, 133, 186, 182), (110, 111, 177, 176), (104, 103, 174, 175), (133, 134, 187, 186), (91, 81, 165, 169), (134, 124, 183, 187), (100, 110, 176, 172), (90, 91, 169, 168), (84, 83, 166, 167), (121, 120, 180, 181), (83, 93, 170, 166), (113, 114, 179, 178), (111, 101, 173, 177), (94, 84, 167, 171), (120, 130, 184, 180), (426, 431, 217, 216), (607, 426, 216, 590), (645, 421, 215, 628), (411, 416, 214, 213), (491, 411, 213, 268), (401, 406, 212, 211), (640, 401, 211, 629), (602, 396, 210, 591), (386, 391, 209, 208), (501, 386, 208, 292), (32, 36, 207, 205), (376, 381, 206, 204), (28, 32, 205, 203), (371, 376, 204, 202), (24, 28, 203, 201), (366, 371, 202, 200), (20, 24, 201, 199), (361, 366, 200, 198), (16, 20, 199, 197), (356, 361, 198, 196), (9, 16, 197, 193), (346, 356, 196, 192), (437, 351, 195, 191), (7, 15, 194, 188), (15, 9, 193, 194), (351, 346, 192, 195), (381, 341, 189, 206), (486, 437, 191, 269), (36, 6, 190, 207), (294, 247, 329, 330), (6, 273, 296, 297), (258, 1, 219, 270), (37, 0, 229, 237), (12, 8, 230, 231), (1, 12, 231, 219), (8, 17, 232, 230), (17, 21, 233, 232), (21, 25, 234, 233), (25, 29, 235, 234), (29, 33, 236, 235), (33, 37, 237, 236), (272, 44, 238, 295), (44, 43, 239, 238), (570, 42, 240, 592), (608, 41, 241, 630), (41, 40, 242, 241), (243, 271, 331, 325), (273, 49, 309, 296), (49, 48, 308, 309), (571, 47, 307, 594), (432, 190, 322, 507), (476, 481, 227, 226), (471, 476, 226, 225), (466, 471, 225, 224), (461, 466, 224, 223), (456, 461, 223, 222), (446, 456, 222, 220), (332, 451, 221, 228), (451, 446, 220, 221), (481, 436, 218, 227), (492, 294, 330, 517), (40, 258, 270, 242), (406, 486, 269, 212), (213, 214, 317, 316), (268, 213, 316, 323), (38, 2, 259, 267), (13, 10, 260, 261), (3, 13, 261, 248), (10, 18, 262, 260), (18, 22, 263, 262), (22, 26, 264, 263), (26, 30, 265, 264), (30, 34, 266, 265), (34, 38, 267, 266), (124, 134, 257, 256), (114, 124, 256, 255), (104, 114, 255, 254), (94, 104, 254, 253), (84, 94, 253, 252), (64, 84, 252, 250), (40, 79, 251, 258), (79, 64, 250, 251), (134, 59, 249, 257), (212, 269, 248, 54), (5, 272, 295, 228), (609, 46, 306, 632), (431, 496, 293, 217), (336, 501, 292, 188), (188, 292, 282, 7), (39, 4, 283, 291), (14, 11, 284, 285), (5, 14, 285, 272), (11, 19, 286, 284), (19, 23, 287, 286), (23, 27, 288, 287), (27, 31, 289, 288), (31, 35, 290, 289), (35, 39, 291, 290), (129, 139, 281, 280), (119, 129, 280, 279), (109, 119, 279, 278), (99, 109, 278, 277), (89, 99, 277, 276), (69, 89, 276, 274), (50, 74, 275, 282), (74, 69, 274, 275), (139, 49, 273, 281), (217, 293, 324, 320), (324, 322, 297, 296), (323, 316, 305, 304), (316, 317, 306, 305), (634, 318, 307, 632), (596, 319, 308, 594), (319, 320, 309, 308), (521, 507, 322, 324), (310, 301, 300, 330), (302, 315, 325, 331), (315, 314, 326, 325), (633, 313, 327, 635), (595, 312, 328, 597), (312, 311, 329, 328), (303, 302, 331, 321), (506, 516, 323, 298), (298, 323, 304, 299), (311, 310, 330, 329), (320, 324, 296, 309), (249, 59, 315, 302), (55, 283, 310, 311), (631, 244, 326, 635), (337, 229, 321, 502), (56, 55, 311, 312), (593, 245, 327, 597), (190, 6, 297, 322), (573, 56, 312, 595), (247, 246, 328, 329), (216, 217, 320, 319), (611, 57, 313, 633), (45, 259, 304, 305), (229, 0, 303, 321), (590, 216, 319, 596), (59, 58, 314, 315), (283, 4, 301, 310), (46, 45, 305, 306), (628, 215, 318, 634), (189, 341, 506, 298), (341, 340, 505, 506), (340, 339, 504, 505), (339, 338, 503, 504), (338, 337, 502, 503), (321, 331, 512, 502), (502, 512, 513, 503), (503, 513, 514, 504), (504, 514, 515, 505), (505, 515, 516, 506), (330, 300, 511, 517), (517, 511, 510, 518), (518, 510, 509, 519), (519, 509, 508, 520), (520, 508, 507, 521), (228, 295, 497, 332), (332, 497, 498, 333), (333, 498, 499, 334), (334, 499, 500, 335), (335, 500, 501, 336), (247, 294, 492, 427), (427, 492, 493, 428), (428, 493, 494, 429), (429, 494, 495, 430), (430, 495, 496, 431), (242, 270, 482, 402), (402, 482, 483, 403), (403, 483, 484, 404), (404, 484, 485, 405), (405, 485, 486, 406), (293, 496, 521, 324), (496, 495, 520, 521), (495, 494, 519, 520), (494, 493, 518, 519), (493, 492, 517, 518), (207, 190, 432, 477), (477, 432, 433, 478), (478, 433, 434, 479), (479, 434, 435, 480), (480, 435, 436, 481), (194, 193, 442, 447), (447, 442, 443, 448), (448, 443, 444, 449), (449, 444, 445, 450), (450, 445, 446, 451), (188, 194, 447, 336), (336, 447, 448, 335), (335, 448, 449, 334), (334, 449, 450, 333), (333, 450, 451, 332), (193, 197, 452, 442), (442, 452, 453, 443), (443, 453, 454, 444), (444, 454, 455, 445), (445, 455, 456, 446), (197, 199, 457, 452), (476, 475, 540, 541), (453, 458, 459, 454), (454, 459, 460, 455), (462, 467, 534, 530), (199, 201, 462, 457), (457, 462, 463, 458), (458, 463, 464, 459), (459, 464, 465, 460), (460, 465, 466, 461), (201, 203, 467, 462), (460, 461, 529, 528), (463, 468, 469, 464), (464, 469, 470, 465), (467, 468, 535, 534), (203, 205, 472, 467), (467, 472, 473, 468), (468, 473, 474, 469), (469, 474, 475, 470), (470, 475, 476, 471), (205, 207, 477, 472), (453, 452, 522, 523), (473, 478, 479, 474), (474, 479, 480, 475), (481, 476, 541, 545), (218, 436, 511, 300), (436, 435, 510, 511), (435, 434, 509, 510), (434, 433, 508, 509), (433, 432, 507, 508), (270, 219, 441, 482), (482, 441, 440, 483), (483, 440, 439, 484), (484, 439, 438, 485), (485, 438, 437, 486), (237, 229, 337, 377), (377, 337, 338, 378), (378, 338, 339, 379), (379, 339, 340, 380), (380, 340, 341, 381), (231, 230, 342, 347), (347, 342, 343, 348), (348, 343, 344, 349), (349, 344, 345, 350), (350, 345, 346, 351), (219, 231, 347, 441), (441, 347, 348, 440), (440, 348, 349, 439), (439, 349, 350, 438), (438, 350, 351, 437), (230, 232, 352, 342), (342, 352, 353, 343), (343, 353, 354, 344), (344, 354, 355, 345), (345, 355, 356, 346), (232, 233, 357, 352), (366, 365, 556, 557), (353, 358, 359, 354), (354, 359, 360, 355), (373, 372, 562, 563), (233, 234, 362, 357), (357, 362, 363, 358), (358, 363, 364, 359), (359, 364, 365, 360), (360, 365, 366, 361), (234, 235, 367, 362), (352, 357, 550, 546), (363, 368, 369, 364), (364, 369, 370, 365), (357, 358, 551, 550), (235, 236, 372, 367), (367, 372, 373, 368), (368, 373, 374, 369), (369, 374, 375, 370), (370, 375, 376, 371), (236, 237, 377, 372), (371, 366, 557, 561), (373, 378, 379, 374), (374, 379, 380, 375), (378, 373, 563, 567), (295, 238, 382, 497), (497, 382, 383, 498), (498, 383, 384, 499), (499, 384, 385, 500), (500, 385, 386, 501), (238, 239, 387, 382), (382, 387, 388, 383), (383, 388, 389, 384), (384, 389, 390, 385), (385, 390, 391, 386), (592, 240, 392, 598), (598, 392, 393, 599), (599, 393, 394, 600), (600, 394, 395, 601), (601, 395, 396, 602), (630, 241, 397, 636), (636, 397, 398, 637), (637, 398, 399, 638), (638, 399, 400, 639), (639, 400, 401, 640), (241, 242, 402, 397), (397, 402, 403, 398), (398, 403, 404, 399), (399, 404, 405, 400), (400, 405, 406, 401), (271, 243, 407, 487), (487, 407, 408, 488), (488, 408, 409, 489), (489, 409, 410, 490), (490, 410, 411, 491), (243, 244, 412, 407), (407, 412, 413, 408), (408, 413, 414, 409), (409, 414, 415, 410), (410, 415, 416, 411), (631, 245, 417, 641), (641, 417, 418, 642), (642, 418, 419, 643), (643, 419, 420, 644), (644, 420, 421, 645), (593, 246, 422, 603), (603, 422, 423, 604), (604, 423, 424, 605), (605, 424, 425, 606), (606, 425, 426, 607), (246, 247, 427, 422), (422, 427, 428, 423), (423, 428, 429, 424), (424, 429, 430, 425), (425, 430, 431, 426), (271, 487, 512, 331), (487, 488, 513, 512), (488, 489, 514, 513), (489, 490, 515, 514), (490, 491, 516, 515), (522, 526, 527, 523), (524, 528, 529, 525), (530, 534, 535, 531), (532, 536, 537, 533), (538, 542, 543, 539), (540, 544, 545, 541), (455, 460, 528, 524), (468, 463, 531, 535), (461, 456, 525, 529), (463, 462, 530, 531), (477, 478, 543, 542), (456, 455, 524, 525), (470, 471, 537, 536), (472, 477, 542, 538), (465, 470, 536, 532), (478, 473, 539, 543), (471, 466, 533, 537), (457, 458, 527, 526), (473, 472, 538, 539), (452, 457, 526, 522), (466, 465, 532, 533), (480, 481, 545, 544), (475, 480, 544, 540), (458, 453, 523, 527), (546, 550, 551, 547), (548, 552, 553, 549), (554, 558, 559, 555), (556, 560, 561, 557), (562, 566, 567, 563), (564, 568, 569, 565), (380, 381, 569, 568), (375, 380, 568, 564), (358, 353, 547, 551), (381, 376, 565, 569), (353, 352, 546, 547), (367, 368, 559, 558), (362, 367, 558, 554), (360, 361, 553, 552), (355, 360, 552, 548), (376, 375, 564, 565), (368, 363, 555, 559), (361, 356, 549, 553), (363, 362, 554, 555), (377, 378, 567, 566), (372, 377, 566, 562), (356, 355, 548, 549), (370, 371, 561, 560), (365, 370, 560, 556), (420, 606, 607, 421), (419, 605, 606, 420), (418, 604, 605, 419), (417, 603, 604, 418), (245, 593, 603, 417), (390, 601, 602, 391), (389, 600, 601, 390), (388, 599, 600, 389), (387, 598, 599, 388), (239, 592, 598, 387), (215, 590, 596, 318), (57, 573, 595, 313), (246, 593, 597, 328), (313, 595, 597, 327), (318, 596, 594, 307), (48, 571, 594, 308), (43, 570, 592, 239), (391, 602, 591, 209), (421, 607, 590, 215), (137, 47, 571, 589), (209, 591, 572, 51), (131, 56, 573, 588), (76, 61, 574, 577), (72, 67, 575, 576), (52, 72, 576, 572), (43, 76, 577, 570), (61, 81, 578, 574), (67, 87, 579, 575), (81, 91, 580, 578), (621, 623, 652, 650), (91, 101, 582, 580), (97, 107, 583, 581), (101, 111, 584, 582), (107, 621, 650, 651), (111, 121, 586, 584), (117, 127, 587, 585), (121, 131, 588, 586), (583, 107, 651, 660), (415, 644, 645, 416), (414, 643, 644, 415), (413, 642, 643, 414), (412, 641, 642, 413), (244, 631, 641, 412), (395, 639, 640, 396), (394, 638, 639, 395), (393, 637, 638, 394), (392, 636, 637, 393), (240, 630, 636, 392), (214, 628, 634, 317), (58, 611, 633, 314), (245, 631, 635, 327), (314, 633, 635, 326), (317, 634, 632, 306), (47, 609, 632, 307), (42, 608, 630, 240), (396, 640, 629, 210), (416, 645, 628, 214), (136, 46, 609, 627), (210, 629, 610, 52), (132, 57, 611, 626), (77, 62, 612, 615), (71, 66, 613, 614), (53, 71, 614, 610), (42, 77, 615, 608), (62, 82, 616, 612), (66, 86, 617, 613), (622, 620, 678, 679), (86, 96, 619, 617), (92, 102, 620, 618), (96, 106, 621, 619), (132, 626, 681, 675), (106, 116, 623, 621), (112, 122, 624, 622), (116, 126, 625, 623), (92, 618, 677, 667), (126, 136, 627, 625), (654, 656, 657, 655), (650, 652, 653, 651), (646, 648, 649, 647), (647, 649, 659, 658), (651, 653, 661, 660), (655, 657, 663, 662), (87, 617, 646, 647), (589, 587, 662, 663), (623, 117, 653, 652), (579, 87, 647, 658), (587, 127, 655, 662), (617, 619, 648, 646), (625, 627, 656, 654), (619, 97, 649, 648), (97, 581, 659, 649), (127, 625, 654, 655), (137, 589, 663, 657), (585, 583, 660, 661), (672, 674, 675, 673), (668, 670, 671, 669), (664, 666, 667, 665), (665, 667, 677, 676), (669, 671, 679, 678), (673, 675, 681, 680), (578, 580, 666, 664), (586, 588, 674, 672), (102, 582, 668, 669), (112, 622, 679, 671), (618, 616, 676, 677), (588, 132, 675, 674), (626, 624, 680, 681), (616, 82, 665, 676), (624, 122, 673, 680), (82, 578, 664, 665), (582, 584, 670, 668), (584, 112, 671, 670)])
me_cube.polygons.foreach_set('material_index', [0, 0, 0, 2, 0, 0, 2, 2, 2, 2, 2, 2, 2, 2, 0, 0, 0, 0, 0, 0, 0, 0, 0, 0, 0, 0, 0, 0, 0, 0, 0, 0, 0, 0, 0, 0, 0, 0, 0, 0, 0, 0, 0, 0, 0, 0, 0, 0, 0, 0, 0, 0, 0, 0, 0, 0, 0, 0, 0, 0, 0, 0, 0, 0, 0, 0, 0, 0, 0, 0, 0, 0, 0, 0, 0, 0, 0, 0, 0, 0, 0, 0, 0, 0, 0, 0, 0, 0, 0, 0, 0, 0, 0, 0, 0, 0, 0, 0, 2, 2, 2, 2, 2, 2, 2, 2, 2, 2, 2, 2, 2, 2, 2, 2, 2, 2, 2, 2, 0, 0, 0, 0, 0, 2, 2, 2, 2, 2, 0, 0, 0, 0, 0, 0, 0, 0, 0, 0, 1, 1, 1, 1, 1, 1, 0, 0, 0, 0, 0, 0, 0, 0, 0, 0, 0, 0, 0, 0, 0, 0, 0, 0, 1, 1, 1, 1, 1, 1, 0, 0, 0, 0, 0, 0, 0, 0, 0, 0, 0, 0, 0, 0, 0, 0, 0, 0, 3, 3, 3, 3, 3, 2, 2, 2, 2, 2, 0, 0, 0, 0, 0, 0, 0, 0, 0, 0, 0, 0, 2, 2, 2, 2, 0, 2, 0, 0, 0, 2, 0, 2, 2, 0, 0, 0, 0, 0, 0, 2, 2, 2, 2, 2, 0, 0, 0, 0, 0, 0, 0, 0, 0, 0, 0, 2, 2, 0, 0, 2, 2, 0, 0, 0, 2, 2, 0, 0, 0, 0, 0, 0, 0, 0, 0, 0, 0, 0, 2, 2, 0, 2, 2, 0, 3, 2, 2, 0, 2, 2, 0, 0, 0, 0, 0, 0, 0, 0, 0, 0, 0, 0, 2, 2, 0, 0, 0, 0, 0, 0, 0, 0, 0, 0, 0, 0, 0, 0, 0, 0, 0, 0, 0, 0, 0, 0, 0, 0, 0, 0, 0, 0, 0, 0, 0, 0, 0, 0, 0, 0, 0, 0, 0, 0, 0, 0, 0, 0, 0, 0, 0, 0, 0, 0, 0, 0, 0, 2, 2, 2, 2, 2, 3, 3, 3, 3, 3, 2, 2, 2, 2, 2, 0, 0, 0, 0, 0, 0, 0, 0, 0, 0, 2, 2, 2, 2, 2, 2, 2, 2, 2, 2, 0, 0, 0, 0, 0, 0, 0, 0, 0, 0, 0, 0, 0, 0, 0, 0, 0, 0, 0, 0, 0, 0, 0, 0, 0, 0, 0, 0, 0, 0, 0, 0, 0, 0, 0, 2, 2, 2, 2, 2, 0, 0, 0, 0, 0, 2, 2, 2, 2, 2, 2, 2, 2, 2, 2, 0, 0, 0, 0, 0, 0, 0, 0, 0, 0, 0, 0, 0, 0, 0, 0, 0, 0, 0, 0, 0, 0, 0, 0, 0, 0, 0, 0, 0, 0, 2, 2, 2, 2, 2, 2, 2, 2, 2, 2, 2, 2, 2, 2, 2, 2, 2, 2, 2, 2, 2, 2, 2, 2, 2, 3, 3, 3, 3, 3, 3, 3, 3, 3, 3, 3, 3, 3, 3, 3, 3, 3, 3, 3, 3, 3, 3, 3, 3, 3, 0, 0, 0, 0, 0, 1, 1, 1, 1, 1, 1, 0, 0, 0, 0, 0, 0, 0, 0, 0, 0, 0, 0, 0, 0, 0, 0, 0, 0, 1, 1, 1, 1, 1, 1, 0, 0, 0, 0, 0, 0, 0, 0, 0, 0, 0, 0, 0, 0, 0, 0, 0, 0, 3, 3, 3, 3, 3, 2, 2, 2, 2, 2, 0, 0, 0, 0, 0, 0, 2, 2, 3, 0, 2, 0, 2, 2, 2, 2, 0, 0, 0, 0, 0, 0, 0, 0, 0, 0, 0, 0, 3, 3, 3, 3, 3, 2, 2, 2, 2, 2, 0, 0, 0, 0, 0, 0, 2, 2, 3, 0, 2, 0, 2, 2, 2, 2, 0, 0, 0, 0, 0, 0, 0, 0, 0, 0, 0, 0, 1, 1, 1, 1, 1, 1, 0, 0, 0, 0, 0, 0, 0, 0, 0, 0, 0, 0, 1, 1, 1, 1, 1, 1, 0, 0, 0, 0, 0, 0, 0, 0, 0, 0, 0, 0])
_uv = me_cube.uv_layers.new(name='UVMap')
_uv.uv.foreach_set('vector', [0.7718, 0.495, 0.7718, 0.5318, 0.7622, 0.5318, 0.7622, 0.495, 0.2167, 0.2742, 0.2356, 0.2742, 0.2356, 0.2811, 0.2167, 0.2811, 0.5405, 0.2167, 0.5405, 0.2356, 0.5324, 0.2356, 0.5324, 0.2167, 0.02121, 0.5703, 0.02121, 0.5788, 0.0135, 0.5788, 0.0135, 0.5703, 0.5207, 0.5129, 0.5207, 0.5317, 0.5131, 0.5317, 0.5131, 0.5129, 0.4754, 0.2727, 0.4942, 0.2727, 0.4942, 0.2811, 0.4754, 0.2811, 0.2925, 0.2741, 0.2952, 0.2727, 0.2952, 0.2811, 0.2925, 0.2827, 0.5193, 0.33, 0.5207, 0.3327, 0.5131, 0.3327, 0.5116, 0.33, 0.539, 0.0338, 0.5405, 0.03651, 0.5324, 0.03651, 0.5308, 0.0338, 0.0338, 0.2757, 0.03652, 0.2742, 0.03652, 0.2811, 0.0338, 0.2827, 0.0135, 0.2757, 0.0338, 0.2757, 0.0338, 0.2827, 0.0135, 0.2827, 0.539, 0.0135, 0.539, 0.0338, 0.5308, 0.0338, 0.5308, 0.0135, 0.5193, 0.3097, 0.5193, 0.33, 0.5116, 0.33, 0.5116, 0.3097, 0.2722, 0.2741, 0.2925, 0.2741, 0.2925, 0.2827, 0.2722, 0.2827, 0.2952, 0.2727, 0.3211, 0.2727, 0.3211, 0.2811, 0.2952, 0.2811, 0.5207, 0.3327, 0.5207, 0.3586, 0.5131, 0.3586, 0.5131, 0.3327, 0.5405, 0.03651, 0.5405, 0.06247, 0.5324, 0.06247, 0.5324, 0.03651, 0.03652, 0.2742, 0.06246, 0.2742, 0.06246, 0.2811, 0.03652, 0.2811, 0.3211, 0.2727, 0.3516, 0.2727, 0.3516, 0.2811, 0.3211, 0.2811, 0.5207, 0.3586, 0.5207, 0.389, 0.5131, 0.389, 0.5131, 0.3586, 0.5405, 0.06247, 0.5405, 0.09289, 0.5324, 0.09289, 0.5324, 0.06247, 0.06246, 0.2742, 0.09288, 0.2742, 0.09288, 0.2811, 0.06246, 0.2811, 0.3516, 0.2727, 0.3852, 0.2727, 0.3852, 0.2811, 0.3516, 0.2811, 0.5207, 0.389, 0.5207, 0.4227, 0.5131, 0.4227, 0.5131, 0.389, 0.5405, 0.09289, 0.5405, 0.1265, 0.5324, 0.1265, 0.5324, 0.09289, 0.09288, 0.2742, 0.1265, 0.2742, 0.1265, 0.2811, 0.09288, 0.2811, 0.3852, 0.2727, 0.4154, 0.2727, 0.4154, 0.2811, 0.3852, 0.2811, 0.5207, 0.4227, 0.5207, 0.4529, 0.5131, 0.4529, 0.5131, 0.4227, 0.5405, 0.1265, 0.5405, 0.1567, 0.5324, 0.1567, 0.5324, 0.1265, 0.1265, 0.2742, 0.1567, 0.2742, 0.1567, 0.2811, 0.1265, 0.2811, 0.4154, 0.2727, 0.4474, 0.2727, 0.4474, 0.2811, 0.4154, 0.2811, 0.5207, 0.4529, 0.5207, 0.4849, 0.5131, 0.4849, 0.5131, 0.4529, 0.5405, 0.1567, 0.5405, 0.1887, 0.5324, 0.1887, 0.5324, 0.1567, 0.1567, 0.2742, 0.1887, 0.2742, 0.1887, 0.2811, 0.1567, 0.2811, 0.4474, 0.2727, 0.4754, 0.2727, 0.4754, 0.2811, 0.4474, 0.2811, 0.5207, 0.4849, 0.5207, 0.5129, 0.5131, 0.5129, 0.5131, 0.4849, 0.5405, 0.1887, 0.5405, 0.2167, 0.5324, 0.2167, 0.5324, 0.1887, 0.1887, 0.2742, 0.2167, 0.2742, 0.2167, 0.2811, 0.1887, 0.2811, 0.1887, 0.0235, 0.2167, 0.0235, 0.2167, 0.05207, 0.1887, 0.05207, 0.7622, 0.977, 0.7622, 0.9466, 0.7661, 0.9466, 0.7661, 0.977, 0.5779, 0.9376, 0.5779, 0.9072, 0.5839, 0.9072, 0.5839, 0.9376, 0.1887, 0.1719, 0.2167, 0.1719, 0.2167, 0.2078, 0.1887, 0.2078, 0.3626, 0.9007, 0.3626, 0.864, 0.3665, 0.864, 0.3665, 0.9007, 0.4474, 0.02198, 0.4754, 0.02198, 0.4754, 0.05157, 0.4474, 0.05157, 0.8626, 0.5009, 0.8626, 0.5376, 0.856, 0.5376, 0.856, 0.5009, 0.01811, 0.806, 0.01811, 0.8299, 0.0135, 0.8299, 0.0135, 0.806, 0.4474, 0.1726, 0.4754, 0.1726, 0.4754, 0.2073, 0.4474, 0.2073, 0.9453, 0.1921, 0.9453, 0.1642, 0.9518, 0.1642, 0.9518, 0.1921, 0.1567, 0.0235, 0.1887, 0.0235, 0.1887, 0.05207, 0.1567, 0.05207, 0.1567, 0.05207, 0.1887, 0.05207, 0.1887, 0.08881, 0.1567, 0.08881, 0.1567, 0.1235, 0.1887, 0.1235, 0.1887, 0.1474, 0.1567, 0.1474, 0.1567, 0.1719, 0.1887, 0.1719, 0.1887, 0.2078, 0.1567, 0.2078, 0.1567, 0.2078, 0.1887, 0.2078, 0.1887, 0.2446, 0.1567, 0.2446, 0.4154, 0.02198, 0.4474, 0.02198, 0.4474, 0.05157, 0.4154, 0.05157, 0.4154, 0.05157, 0.4474, 0.05157, 0.4474, 0.08831, 0.4154, 0.08831, 0.4154, 0.1243, 0.4474, 0.1243, 0.4474, 0.1487, 0.4154, 0.1487, 0.4154, 0.1726, 0.4474, 0.1726, 0.4474, 0.2073, 0.4154, 0.2073, 0.4154, 0.2073, 0.4474, 0.2073, 0.4474, 0.2441, 0.4154, 0.2441, 0.1265, 0.0235, 0.1567, 0.0235, 0.1567, 0.05207, 0.1265, 0.05207, 0.1279, 0.9806, 0.1279, 0.9503, 0.1318, 0.9503, 0.1318, 0.9806, 0.1279, 0.7809, 0.1279, 0.7565, 0.1339, 0.7565, 0.1339, 0.7809, 0.1265, 0.1719, 0.1567, 0.1719, 0.1567, 0.2078, 0.1265, 0.2078, 0.07092, 0.9091, 0.07092, 0.8723, 0.07485, 0.8723, 0.07485, 0.9091, 0.3852, 0.02198, 0.4154, 0.02198, 0.4154, 0.05157, 0.3852, 0.05157, 0.8246, 0.2395, 0.8246, 0.2762, 0.8181, 0.2762, 0.8181, 0.2395, 0.8557, 0.1127, 0.8557, 0.1372, 0.8511, 0.1372, 0.8511, 0.1127, 0.3852, 0.1726, 0.4154, 0.1726, 0.4154, 0.2073, 0.3852, 0.2073, 0.8603, 0.4371, 0.8603, 0.4739, 0.8538, 0.4739, 0.8538, 0.4371, 0.09288, 0.0235, 0.1265, 0.0235, 0.1265, 0.05207, 0.09288, 0.05207, 0.09288, 0.05207, 0.1265, 0.05207, 0.1265, 0.08881, 0.09288, 0.08881, 0.09288, 0.1235, 0.1265, 0.1235, 0.1265, 0.1474, 0.09288, 0.1474, 0.09288, 0.1719, 0.1265, 0.1719, 0.1265, 0.2078, 0.09288, 0.2078, 0.09288, 0.2078, 0.1265, 0.2078, 0.1265, 0.2446, 0.09288, 0.2446, 0.3516, 0.02198, 0.3852, 0.02198, 0.3852, 0.05157, 0.3516, 0.05157, 0.3516, 0.05157, 0.3852, 0.05157, 0.3852, 0.08831, 0.3516, 0.08831, 0.3516, 0.1243, 0.3852, 0.1243, 0.3852, 0.1487, 0.3516, 0.1487, 0.3516, 0.1726, 0.3852, 0.1726, 0.3852, 0.2073, 0.3516, 0.2073, 0.3516, 0.2073, 0.3852, 0.2073, 0.3852, 0.2441, 0.3516, 0.2441, 0.06246, 0.0235, 0.09288, 0.0235, 0.09288, 0.05207, 0.06246, 0.05207, 0.4195, 0.9419, 0.4195, 0.9723, 0.4156, 0.9723, 0.4156, 0.9419, 0.4728, 0.651, 0.4728, 0.6271, 0.4788, 0.6271, 0.4788, 0.651, 0.06246, 0.1719, 0.09288, 0.1719, 0.09288, 0.2078, 0.06246, 0.2078, 0.7622, 0.9196, 0.7622, 0.8829, 0.7661, 0.8829, 0.7661, 0.9196, 0.3211, 0.02198, 0.3516, 0.02198, 0.3516, 0.05157, 0.3211, 0.05157, 0.9248, 0.2395, 0.9248, 0.2697, 0.9182, 0.2697, 0.9182, 0.2395, 0.4202, 0.8028, 0.4202, 0.8273, 0.4156, 0.8273, 0.4156, 0.8028, 0.3211, 0.1726, 0.3516, 0.1726, 0.3516, 0.2073, 0.3211, 0.2073, 0.4793, 0.678, 0.4793, 0.7147, 0.4728, 0.7147, 0.4728, 0.678, 0.03652, 0.0235, 0.06246, 0.0235, 0.06246, 0.05207, 0.03652, 0.05207, 0.03652, 0.05207, 0.06246, 0.05207, 0.06246, 0.08881, 0.03652, 0.08881, 0.03652, 0.1235, 0.06246, 0.1235, 0.06246, 0.1474, 0.03652, 0.1474, 0.03652, 0.1719, 0.06246, 0.1719, 0.06246, 0.2078, 0.03652, 0.2078, 0.03652, 0.2078, 0.06246, 0.2078, 0.06246, 0.2446, 0.03652, 0.2446, 0.2952, 0.02198, 0.3211, 0.02198, 0.3211, 0.05157, 0.2952, 0.05157, 0.2952, 0.05157, 0.3211, 0.05157, 0.3211, 0.08831, 0.2952, 0.08831, 0.2952, 0.1243, 0.3211, 0.1243, 0.3211, 0.1487, 0.2952, 0.1487, 0.2952, 0.1726, 0.3211, 0.1726, 0.3211, 0.2073, 0.2952, 0.2073, 0.2952, 0.2073, 0.3211, 0.2073, 0.3211, 0.2441, 0.2952, 0.2441, 0.2722, 0.0205, 0.2925, 0.0205, 0.2925, 0.05051, 0.2722, 0.05051, 0.2722, 0.05051, 0.2925, 0.05051, 0.2925, 0.08778, 0.2722, 0.08778, 0.2722, 0.1241, 0.2925, 0.1241, 0.2925, 0.1487, 0.2722, 0.1487, 0.2722, 0.1728, 0.2925, 0.1728, 0.2925, 0.2079, 0.2722, 0.2079, 0.2722, 0.2079, 0.2925, 0.2079, 0.2925, 0.2451, 0.2722, 0.2451, 0.0135, 0.02205, 0.0338, 0.02205, 0.0338, 0.05102, 0.0135, 0.05102, 0.0135, 0.05102, 0.0338, 0.05102, 0.0338, 0.08829, 0.0135, 0.08829, 0.0135, 0.1233, 0.0338, 0.1233, 0.0338, 0.1474, 0.0135, 0.1474, 0.0135, 0.1721, 0.0338, 0.1721, 0.0338, 0.2084, 0.0135, 0.2084, 0.0135, 0.2084, 0.0338, 0.2084, 0.0338, 0.2456, 0.0135, 0.2456, 0.0338, 0.02205, 0.03652, 0.0235, 0.03652, 0.05207, 0.0338, 0.05102, 0.0338, 0.05102, 0.03652, 0.05207, 0.03652, 0.08881, 0.0338, 0.08829, 0.0338, 0.1233, 0.03652, 0.1235, 0.03652, 0.1474, 0.0338, 0.1474, 0.0338, 0.1721, 0.03652, 0.1719, 0.03652, 0.2078, 0.0338, 0.2084, 0.0338, 0.2084, 0.03652, 0.2078, 0.03652, 0.2446, 0.0338, 0.2456, 0.2925, 0.0205, 0.2952, 0.02198, 0.2952, 0.05157, 0.2925, 0.05051, 0.2925, 0.05051, 0.2952, 0.05157, 0.2952, 0.08831, 0.2925, 0.08778, 0.2925, 0.1241, 0.2952, 0.1243, 0.2952, 0.1487, 0.2925, 0.1487, 0.2925, 0.1728, 0.2952, 0.1726, 0.2952, 0.2073, 0.2925, 0.2079, 0.2925, 0.2079, 0.2952, 0.2073, 0.2952, 0.2441, 0.2925, 0.2451, 0.4754, 0.02198, 0.4942, 0.02198, 0.4942, 0.05157, 0.4754, 0.05157, 0.4754, 0.05157, 0.4942, 0.05157, 0.4942, 0.08831, 0.4754, 0.08831, 0.4754, 0.1243, 0.4942, 0.1243, 0.4942, 0.1487, 0.4754, 0.1487, 0.4754, 0.1726, 0.4942, 0.1726, 0.4942, 0.2073, 0.4754, 0.2073, 0.4754, 0.2073, 0.4942, 0.2073, 0.4942, 0.2441, 0.4754, 0.2441, 0.02121, 0.3167, 0.02121, 0.3467, 0.0135, 0.3467, 0.0135, 0.3167, 0.02121, 0.3467, 0.02121, 0.3839, 0.0135, 0.3839, 0.0135, 0.3467, 0.02121, 0.4202, 0.02121, 0.4449, 0.0135, 0.4449, 0.0135, 0.4202, 0.02121, 0.469, 0.02121, 0.504, 0.0135, 0.504, 0.0135, 0.469, 0.02121, 0.504, 0.02121, 0.5413, 0.0135, 0.5413, 0.0135, 0.504, 0.2167, 0.0235, 0.2356, 0.0235, 0.2356, 0.05207, 0.2167, 0.05207, 0.2167, 0.05207, 0.2356, 0.05207, 0.2356, 0.08881, 0.2167, 0.08881, 0.2167, 0.1235, 0.2356, 0.1235, 0.2356, 0.1474, 0.2167, 0.1474, 0.2167, 0.1719, 0.2356, 0.1719, 0.2356, 0.2078, 0.2167, 0.2078, 0.2167, 0.2078, 0.2356, 0.2078, 0.2356, 0.2446, 0.2167, 0.2446, 0.4942, 0.2811, 0.4942, 0.2727, 0.5039, 0.2727, 0.5039, 0.2811, 0.2641, 0.6351, 0.2641, 0.6026, 0.2737, 0.6026, 0.2737, 0.6351, 0.5324, 0.2356, 0.5405, 0.2356, 0.5405, 0.2452, 0.5324, 0.2452, 0.2356, 0.0235, 0.2356, 0.01508, 0.2452, 0.01508, 0.2452, 0.0235, 0.5131, 0.5317, 0.5207, 0.5317, 0.5207, 0.5414, 0.5131, 0.5414, 0.8268, 0.3464, 0.7988, 0.3464, 0.7988, 0.3097, 0.8268, 0.3097, 0.09889, 0.7816, 0.07092, 0.7816, 0.07092, 0.7449, 0.09889, 0.7449, 0.0707, 0.6811, 0.1009, 0.6811, 0.1009, 0.7179, 0.0707, 0.7179, 0.0437, 0.7179, 0.0135, 0.7179, 0.0135, 0.6811, 0.0437, 0.6811, 0.1806, 0.6058, 0.2111, 0.6058, 0.2111, 0.6425, 0.1806, 0.6425, 0.3312, 0.7147, 0.3007, 0.7147, 0.3007, 0.678, 0.3312, 0.678, 0.9579, 0.953, 0.9579, 0.981, 0.9539, 0.981, 0.9539, 0.953, 0.473, 0.9175, 0.473, 0.8808, 0.4769, 0.8808, 0.4769, 0.9175, 0.8577, 0.9528, 0.8577, 0.983, 0.8538, 0.983, 0.8538, 0.9528, 0.8896, 0.5376, 0.8896, 0.5009, 0.8935, 0.5009, 0.8935, 0.5376, 0.4156, 0.9149, 0.4156, 0.8782, 0.4195, 0.8782, 0.4195, 0.9149, 0.9802, 0.04148, 0.9802, 0.0135, 0.9842, 0.0135, 0.9842, 0.04148, 0.3317, 0.9007, 0.3317, 0.864, 0.3356, 0.864, 0.3356, 0.9007, 0.9788, 0.1944, 0.9788, 0.1642, 0.9828, 0.1642, 0.9828, 0.1944, 0.4769, 0.9445, 0.4769, 0.9749, 0.473, 0.9749, 0.473, 0.9445, 0.268, 0.953, 0.268, 0.981, 0.2641, 0.981, 0.2641, 0.953, 0.9158, 0.05024, 0.9158, 0.0135, 0.9197, 0.0135, 0.9197, 0.05024, 0.3007, 0.9007, 0.3007, 0.864, 0.3047, 0.864, 0.3047, 0.9007, 0.0135, 0.9181, 0.0135, 0.8813, 0.01743, 0.8813, 0.01743, 0.9181, 0.8896, 0.6241, 0.8896, 0.5873, 0.8935, 0.5873, 0.8935, 0.6241, 0.0135, 0.9755, 0.0135, 0.9451, 0.01743, 0.9451, 0.01743, 0.9755, 0.9826, 0.1052, 0.9826, 0.07724, 0.9865, 0.07724, 0.9865, 0.1052, 0.8027, 0.9502, 0.8027, 0.9804, 0.7988, 0.9804, 0.7988, 0.9502, 0.9143, 0.2009, 0.9143, 0.1642, 0.9183, 0.1642, 0.9183, 0.2009, 0.8268, 0.4101, 0.7988, 0.4101, 0.7988, 0.3734, 0.8268, 0.3734, 0.8268, 0.4739, 0.7988, 0.4739, 0.7988, 0.4371, 0.8268, 0.4371, 0.4458, 0.7147, 0.4156, 0.7147, 0.4156, 0.678, 0.4458, 0.678, 0.2109, 0.77, 0.1806, 0.77, 0.1806, 0.7333, 0.2109, 0.7333, 0.2111, 0.7063, 0.1806, 0.7063, 0.1806, 0.6695, 0.2111, 0.6695, 0.3886, 0.7147, 0.3581, 0.7147, 0.3581, 0.678, 0.3886, 0.678, 0.7988, 0.9232, 0.7988, 0.893, 0.8054, 0.893, 0.8054, 0.9232, 0.4795, 0.817, 0.4795, 0.8538, 0.473, 0.8538, 0.473, 0.817, 0.8961, 0.7122, 0.8961, 0.7426, 0.8896, 0.7426, 0.8896, 0.7122, 0.9532, 0.0135, 0.9532, 0.04148, 0.9467, 0.04148, 0.9467, 0.0135, 0.7687, 0.8191, 0.7687, 0.8559, 0.7622, 0.8559, 0.7622, 0.8191, 0.8603, 0.7707, 0.8603, 0.8075, 0.8538, 0.8075, 0.8538, 0.7707, 0.8603, 0.3734, 0.8603, 0.4101, 0.8538, 0.4101, 0.8538, 0.3734, 0.1279, 0.9233, 0.1279, 0.8929, 0.1345, 0.8929, 0.1345, 0.9233, 0.3343, 0.9557, 0.3343, 0.9277, 0.3408, 0.9277, 0.3408, 0.9557, 0.8939, 0.8956, 0.8939, 0.9258, 0.8873, 0.9258, 0.8873, 0.8956, 0.07748, 0.8086, 0.07748, 0.8454, 0.07092, 0.8454, 0.07092, 0.8086, 0.8626, 0.5873, 0.8626, 0.6241, 0.856, 0.6241, 0.856, 0.5873, 0.8582, 0.2395, 0.8582, 0.2762, 0.8516, 0.2762, 0.8516, 0.2395, 0.8626, 0.7122, 0.8626, 0.7426, 0.856, 0.7426, 0.856, 0.7122, 0.8603, 0.3097, 0.8603, 0.3464, 0.8538, 0.3464, 0.8538, 0.3097, 0.8538, 0.9258, 0.8538, 0.8956, 0.8603, 0.8956, 0.8603, 0.9258, 0.9158, 0.1077, 0.9158, 0.07724, 0.9223, 0.07724, 0.9223, 0.1077, 0.3073, 0.9277, 0.3073, 0.9557, 0.3007, 0.9557, 0.3007, 0.9277, 0.544, 0.7527, 0.544, 0.7894, 0.5116, 0.7894, 0.5116, 0.7527, 0.544, 0.7167, 0.544, 0.7527, 0.5116, 0.7527, 0.5116, 0.7167, 0.544, 0.6684, 0.544, 0.6923, 0.5116, 0.6923, 0.5116, 0.6684, 0.544, 0.5969, 0.544, 0.6337, 0.5116, 0.6337, 0.5116, 0.5969, 0.544, 0.5684, 0.544, 0.5969, 0.5116, 0.5969, 0.5116, 0.5684, 0.05412, 0.504, 0.05412, 0.5413, 0.02121, 0.5413, 0.02121, 0.504, 0.05412, 0.469, 0.05412, 0.504, 0.02121, 0.504, 0.02121, 0.469, 0.05412, 0.4202, 0.05412, 0.4449, 0.02121, 0.4449, 0.02121, 0.4202, 0.05412, 0.3467, 0.05412, 0.3839, 0.02121, 0.3839, 0.02121, 0.3467, 0.05412, 0.3167, 0.05412, 0.3467, 0.02121, 0.3467, 0.02121, 0.3167, 0.7529, 0.1887, 0.7529, 0.2167, 0.7453, 0.2167, 0.7453, 0.1887, 0.5532, 0.4849, 0.5532, 0.5129, 0.5207, 0.5129, 0.5207, 0.4849, 0.7529, 0.1567, 0.7529, 0.1887, 0.7453, 0.1887, 0.7453, 0.1567, 0.5532, 0.4529, 0.5532, 0.4849, 0.5207, 0.4849, 0.5207, 0.4529, 0.7529, 0.1265, 0.7529, 0.1567, 0.7453, 0.1567, 0.7453, 0.1265, 0.5532, 0.4227, 0.5532, 0.4529, 0.5207, 0.4529, 0.5207, 0.4227, 0.7529, 0.09289, 0.7529, 0.1265, 0.7453, 0.1265, 0.7453, 0.09289, 0.5532, 0.389, 0.5532, 0.4227, 0.5207, 0.4227, 0.5207, 0.389, 0.7529, 0.06247, 0.7529, 0.09289, 0.7453, 0.09289, 0.7453, 0.06247, 0.5532, 0.3586, 0.5532, 0.389, 0.5207, 0.389, 0.5207, 0.3586, 0.7529, 0.03651, 0.7529, 0.06247, 0.7453, 0.06247, 0.7453, 0.03651, 0.5532, 0.3327, 0.5532, 0.3586, 0.5207, 0.3586, 0.5207, 0.3327, 0.5522, 0.3097, 0.5522, 0.33, 0.5193, 0.33, 0.5193, 0.3097, 0.7545, 0.0135, 0.7545, 0.0338, 0.7468, 0.0338, 0.7468, 0.0135, 0.7545, 0.0338, 0.7529, 0.03651, 0.7453, 0.03651, 0.7468, 0.0338, 0.5522, 0.33, 0.5532, 0.3327, 0.5207, 0.3327, 0.5193, 0.33, 0.5532, 0.5129, 0.5532, 0.5317, 0.5207, 0.5317, 0.5207, 0.5129, 0.05412, 0.5703, 0.05412, 0.5788, 0.02121, 0.5788, 0.02121, 0.5703, 0.7529, 0.2167, 0.7529, 0.2356, 0.7453, 0.2356, 0.7453, 0.2167, 0.7718, 0.3097, 0.7718, 0.3392, 0.7622, 0.3392, 0.7622, 0.3097, 0.2356, 0.2811, 0.2356, 0.2742, 0.2452, 0.2742, 0.2452, 0.2811, 0.2371, 0.5703, 0.2371, 0.5788, 0.229, 0.5788, 0.229, 0.5703, 0.7336, 0.5129, 0.7336, 0.5317, 0.7256, 0.5317, 0.7256, 0.5129, 0.7352, 0.33, 0.7336, 0.3327, 0.7256, 0.3327, 0.727, 0.33, 0.7352, 0.3097, 0.7352, 0.33, 0.727, 0.33, 0.727, 0.3097, 0.7336, 0.3327, 0.7336, 0.3586, 0.7256, 0.3586, 0.7256, 0.3327, 0.7336, 0.3586, 0.7336, 0.389, 0.7256, 0.389, 0.7256, 0.3586, 0.7336, 0.389, 0.7336, 0.4227, 0.7256, 0.4227, 0.7256, 0.389, 0.7336, 0.4227, 0.7336, 0.4529, 0.7256, 0.4529, 0.7256, 0.4227, 0.7336, 0.4529, 0.7336, 0.4849, 0.7256, 0.4849, 0.7256, 0.4529, 0.7336, 0.4849, 0.7336, 0.5129, 0.7256, 0.5129, 0.7256, 0.4849, 0.2371, 0.3167, 0.2371, 0.3467, 0.229, 0.3467, 0.229, 0.3167, 0.2371, 0.3467, 0.2371, 0.3839, 0.229, 0.3839, 0.229, 0.3467, 0.2371, 0.4202, 0.2371, 0.4449, 0.229, 0.4449, 0.229, 0.4202, 0.2371, 0.469, 0.2371, 0.504, 0.229, 0.504, 0.229, 0.469, 0.2371, 0.504, 0.2371, 0.5413, 0.229, 0.5413, 0.229, 0.504, 0.7718, 0.5318, 0.7718, 0.5603, 0.7622, 0.5603, 0.7622, 0.5318, 0.2356, 0.2742, 0.2356, 0.2446, 0.2452, 0.2446, 0.2452, 0.2742, 0.2356, 0.2446, 0.2356, 0.2078, 0.2452, 0.2078, 0.2452, 0.2446, 0.2356, 0.1719, 0.2356, 0.1474, 0.2452, 0.1474, 0.2452, 0.1719, 0.7128, 0.2356, 0.7453, 0.2356, 0.7453, 0.2452, 0.7128, 0.2452, 0.5763, 0.1887, 0.5763, 0.2167, 0.5405, 0.2167, 0.5405, 0.1887, 0.5763, 0.1567, 0.5763, 0.1887, 0.5405, 0.1887, 0.5405, 0.1567, 0.5763, 0.1265, 0.5763, 0.1567, 0.5405, 0.1567, 0.5405, 0.1265, 0.5763, 0.09289, 0.5763, 0.1265, 0.5405, 0.1265, 0.5405, 0.09289, 0.5763, 0.06247, 0.5763, 0.09289, 0.5405, 0.09289, 0.5405, 0.06247, 0.5763, 0.03651, 0.5763, 0.06247, 0.5405, 0.06247, 0.5405, 0.03651, 0.5753, 0.0135, 0.5753, 0.0338, 0.539, 0.0338, 0.539, 0.0135, 0.5753, 0.0338, 0.5763, 0.03651, 0.5405, 0.03651, 0.539, 0.0338, 0.5763, 0.2167, 0.5763, 0.2356, 0.5405, 0.2356, 0.5405, 0.2167, 0.7622, 0.6231, 0.7622, 0.5873, 0.7718, 0.5873, 0.7718, 0.6231, 0.2371, 0.5413, 0.2371, 0.5703, 0.229, 0.5703, 0.229, 0.5413, 0.05412, 0.5413, 0.05412, 0.5703, 0.02121, 0.5703, 0.02121, 0.5413, 0.7911, 0.04206, 0.7911, 0.07881, 0.7815, 0.07881, 0.7815, 0.04206, 0.7911, 0.0135, 0.7911, 0.04206, 0.7815, 0.04206, 0.7815, 0.0135, 0.2167, 0.01508, 0.2356, 0.01508, 0.2356, 0.0235, 0.2167, 0.0235, 0.0338, 0.0135, 0.03652, 0.01508, 0.03652, 0.0235, 0.0338, 0.02205, 0.0135, 0.0135, 0.0338, 0.0135, 0.0338, 0.02205, 0.0135, 0.02205, 0.03652, 0.01508, 0.06246, 0.01508, 0.06246, 0.0235, 0.03652, 0.0235, 0.06246, 0.01508, 0.09288, 0.01508, 0.09288, 0.0235, 0.06246, 0.0235, 0.09288, 0.01508, 0.1265, 0.01508, 0.1265, 0.0235, 0.09288, 0.0235, 0.1265, 0.01508, 0.1567, 0.01508, 0.1567, 0.0235, 0.1265, 0.0235, 0.1567, 0.01508, 0.1887, 0.01508, 0.1887, 0.0235, 0.1567, 0.0235, 0.1887, 0.01508, 0.2167, 0.01508, 0.2167, 0.0235, 0.1887, 0.0235, 0.4474, 0.2441, 0.4754, 0.2441, 0.4754, 0.2727, 0.4474, 0.2727, 0.4154, 0.2441, 0.4474, 0.2441, 0.4474, 0.2727, 0.4154, 0.2727, 0.3852, 0.2441, 0.4154, 0.2441, 0.4154, 0.2727, 0.3852, 0.2727, 0.3516, 0.2441, 0.3852, 0.2441, 0.3852, 0.2727, 0.3516, 0.2727, 0.3211, 0.2441, 0.3516, 0.2441, 0.3516, 0.2727, 0.3211, 0.2727, 0.2952, 0.2441, 0.3211, 0.2441, 0.3211, 0.2727, 0.2952, 0.2727, 0.2722, 0.2451, 0.2925, 0.2451, 0.2925, 0.2741, 0.2722, 0.2741, 0.2925, 0.2451, 0.2952, 0.2441, 0.2952, 0.2727, 0.2925, 0.2741, 0.4754, 0.2441, 0.4942, 0.2441, 0.4942, 0.2727, 0.4754, 0.2727, 0.02121, 0.5413, 0.02121, 0.5703, 0.0135, 0.5703, 0.0135, 0.5413, 0.2371, 0.3097, 0.2371, 0.3167, 0.229, 0.3167, 0.229, 0.3097, 0.2356, 0.1235, 0.2356, 0.08881, 0.2452, 0.08881, 0.2452, 0.1235, 0.544, 0.7894, 0.544, 0.819, 0.5116, 0.819, 0.5116, 0.7894, 0.05412, 0.3097, 0.05412, 0.3167, 0.02121, 0.3167, 0.02121, 0.3097, 0.02121, 0.3097, 0.02121, 0.3167, 0.0135, 0.3167, 0.0135, 0.3097, 0.4754, 0.01508, 0.4942, 0.01508, 0.4942, 0.02198, 0.4754, 0.02198, 0.2925, 0.0135, 0.2952, 0.01508, 0.2952, 0.02198, 0.2925, 0.0205, 0.2722, 0.0135, 0.2925, 0.0135, 0.2925, 0.0205, 0.2722, 0.0205, 0.2952, 0.01508, 0.3211, 0.01508, 0.3211, 0.02198, 0.2952, 0.02198, 0.3211, 0.01508, 0.3516, 0.01508, 0.3516, 0.02198, 0.3211, 0.02198, 0.3516, 0.01508, 0.3852, 0.01508, 0.3852, 0.02198, 0.3516, 0.02198, 0.3852, 0.01508, 0.4154, 0.01508, 0.4154, 0.02198, 0.3852, 0.02198, 0.4154, 0.01508, 0.4474, 0.01508, 0.4474, 0.02198, 0.4154, 0.02198, 0.4474, 0.01508, 0.4754, 0.01508, 0.4754, 0.02198, 0.4474, 0.02198, 0.1887, 0.2446, 0.2167, 0.2446, 0.2167, 0.2742, 0.1887, 0.2742, 0.1567, 0.2446, 0.1887, 0.2446, 0.1887, 0.2742, 0.1567, 0.2742, 0.1265, 0.2446, 0.1567, 0.2446, 0.1567, 0.2742, 0.1265, 0.2742, 0.09288, 0.2446, 0.1265, 0.2446, 0.1265, 0.2742, 0.09288, 0.2742, 0.06246, 0.2446, 0.09288, 0.2446, 0.09288, 0.2742, 0.06246, 0.2742, 0.03652, 0.2446, 0.06246, 0.2446, 0.06246, 0.2742, 0.03652, 0.2742, 0.0135, 0.2456, 0.0338, 0.2456, 0.0338, 0.2757, 0.0135, 0.2757, 0.0338, 0.2456, 0.03652, 0.2446, 0.03652, 0.2742, 0.0338, 0.2757, 0.2167, 0.2446, 0.2356, 0.2446, 0.2356, 0.2742, 0.2167, 0.2742, 0.7911, 0.2346, 0.7911, 0.2642, 0.7815, 0.2642, 0.7815, 0.2346, 0.2717, 0.5688, 0.2717, 0.5757, 0.2641, 0.5757, 0.2641, 0.5688, 0.2717, 0.3181, 0.2717, 0.3466, 0.2641, 0.3466, 0.2641, 0.3181, 0.2717, 0.3466, 0.2717, 0.3834, 0.2641, 0.3834, 0.2641, 0.3466, 0.2717, 0.4181, 0.2717, 0.442, 0.2641, 0.442, 0.2641, 0.4181, 0.2717, 0.4665, 0.2717, 0.5024, 0.2641, 0.5024, 0.2641, 0.4665, 0.2717, 0.5024, 0.2717, 0.5392, 0.2641, 0.5392, 0.2641, 0.5024, 0.3042, 0.5688, 0.3042, 0.5757, 0.2717, 0.5757, 0.2717, 0.5688, 0.4846, 0.5688, 0.4846, 0.5757, 0.4765, 0.5757, 0.4765, 0.5688, 0.4846, 0.3181, 0.4846, 0.3466, 0.4765, 0.3466, 0.4765, 0.3181, 0.4846, 0.3466, 0.4846, 0.3834, 0.4765, 0.3834, 0.4765, 0.3466, 0.4846, 0.4181, 0.4846, 0.442, 0.4765, 0.442, 0.4765, 0.4181, 0.4846, 0.4665, 0.4846, 0.5024, 0.4765, 0.5024, 0.4765, 0.4665, 0.4846, 0.5024, 0.4846, 0.5392, 0.4765, 0.5392, 0.4765, 0.5024, 0.4846, 0.3097, 0.4846, 0.3181, 0.4765, 0.3181, 0.4765, 0.3097, 0.3042, 0.3097, 0.3042, 0.3181, 0.2717, 0.3181, 0.2717, 0.3097, 0.2717, 0.3097, 0.2717, 0.3181, 0.2641, 0.3181, 0.2641, 0.3097, 0.4846, 0.5392, 0.4846, 0.5688, 0.4765, 0.5688, 0.4765, 0.5392, 0.2717, 0.5392, 0.2717, 0.5688, 0.2641, 0.5688, 0.2641, 0.5392, 0.4942, 0.2727, 0.4942, 0.2441, 0.5039, 0.2441, 0.5039, 0.2727, 0.4942, 0.05157, 0.4942, 0.02198, 0.5039, 0.02198, 0.5039, 0.05157, 0.7718, 0.4603, 0.7718, 0.495, 0.7622, 0.495, 0.7622, 0.4603, 0.6897, 0.5317, 0.7256, 0.5317, 0.7256, 0.5414, 0.6897, 0.5414, 0.4942, 0.08831, 0.4942, 0.05157, 0.5039, 0.05157, 0.5039, 0.08831, 0.7718, 0.4119, 0.7718, 0.4364, 0.7622, 0.4364, 0.7622, 0.4119, 0.7453, 0.2356, 0.7529, 0.2356, 0.7529, 0.2452, 0.7453, 0.2452, 0.4942, 0.1243, 0.4942, 0.08831, 0.5039, 0.08831, 0.5039, 0.1243, 0.7718, 0.3392, 0.7718, 0.376, 0.7622, 0.376, 0.7622, 0.3392, 0.7911, 0.1978, 0.7911, 0.2346, 0.7815, 0.2346, 0.7815, 0.1978, 0.4942, 0.1726, 0.4942, 0.1487, 0.5039, 0.1487, 0.5039, 0.1726, 0.2356, 0.05207, 0.2356, 0.0235, 0.2452, 0.0235, 0.2452, 0.05207, 0.7256, 0.5317, 0.7336, 0.5317, 0.7336, 0.5414, 0.7256, 0.5414, 0.7911, 0.1619, 0.7911, 0.1978, 0.7815, 0.1978, 0.7815, 0.1619, 0.4942, 0.2441, 0.4942, 0.2073, 0.5039, 0.2073, 0.5039, 0.2441, 0.4942, 0.02198, 0.4942, 0.01508, 0.5039, 0.01508, 0.5039, 0.02198, 0.2356, 0.08881, 0.2356, 0.05207, 0.2452, 0.05207, 0.2452, 0.08881, 0.7911, 0.1135, 0.7911, 0.1374, 0.7815, 0.1374, 0.7815, 0.1135, 0.5207, 0.5317, 0.5532, 0.5317, 0.5532, 0.5414, 0.5207, 0.5414, 0.5532, 0.5317, 0.5873, 0.5317, 0.5873, 0.5414, 0.5532, 0.5414, 0.5873, 0.5317, 0.6215, 0.5317, 0.6215, 0.5414, 0.5873, 0.5414, 0.6215, 0.5317, 0.6556, 0.5317, 0.6556, 0.5414, 0.6215, 0.5414, 0.6556, 0.5317, 0.6897, 0.5317, 0.6897, 0.5414, 0.6556, 0.5414, 0.4765, 0.3097, 0.4765, 0.3181, 0.4407, 0.3181, 0.4407, 0.3097, 0.4407, 0.3097, 0.4407, 0.3181, 0.4066, 0.3181, 0.4066, 0.3097, 0.4066, 0.3097, 0.4066, 0.3181, 0.3724, 0.3181, 0.3724, 0.3097, 0.3724, 0.3097, 0.3724, 0.3181, 0.3383, 0.3181, 0.3383, 0.3097, 0.3383, 0.3097, 0.3383, 0.3181, 0.3042, 0.3181, 0.3042, 0.3097, 0.4765, 0.5688, 0.4765, 0.5757, 0.4407, 0.5757, 0.4407, 0.5688, 0.4407, 0.5688, 0.4407, 0.5757, 0.4066, 0.5757, 0.4066, 0.5688, 0.4066, 0.5688, 0.4066, 0.5757, 0.3724, 0.5757, 0.3724, 0.5688, 0.3724, 0.5688, 0.3724, 0.5757, 0.3383, 0.5757, 0.3383, 0.5688, 0.3383, 0.5688, 0.3383, 0.5757, 0.3042, 0.5757, 0.3042, 0.5688, 0.229, 0.3097, 0.229, 0.3167, 0.1926, 0.3167, 0.1926, 0.3097, 0.1926, 0.3097, 0.1926, 0.3167, 0.158, 0.3167, 0.158, 0.3097, 0.158, 0.3097, 0.158, 0.3167, 0.1234, 0.3167, 0.1234, 0.3097, 0.1234, 0.3097, 0.1234, 0.3167, 0.08875, 0.3167, 0.08875, 0.3097, 0.08875, 0.3097, 0.08875, 0.3167, 0.05412, 0.3167, 0.05412, 0.3097, 0.7164, 0.7894, 0.7164, 0.819, 0.6806, 0.819, 0.6806, 0.7894, 0.6806, 0.7894, 0.6806, 0.819, 0.6464, 0.819, 0.6464, 0.7894, 0.6464, 0.7894, 0.6464, 0.819, 0.6123, 0.819, 0.6123, 0.7894, 0.6123, 0.7894, 0.6123, 0.819, 0.5782, 0.819, 0.5782, 0.7894, 0.5782, 0.7894, 0.5782, 0.819, 0.544, 0.819, 0.544, 0.7894, 0.229, 0.5413, 0.229, 0.5703, 0.1926, 0.5703, 0.1926, 0.5413, 0.1926, 0.5413, 0.1926, 0.5703, 0.158, 0.5703, 0.158, 0.5413, 0.158, 0.5413, 0.158, 0.5703, 0.1234, 0.5703, 0.1234, 0.5413, 0.1234, 0.5413, 0.1234, 0.5703, 0.08875, 0.5703, 0.08875, 0.5413, 0.08875, 0.5413, 0.08875, 0.5703, 0.05412, 0.5703, 0.05412, 0.5413, 0.7622, 0.7921, 0.7622, 0.7597, 0.7718, 0.7597, 0.7718, 0.7921, 0.7622, 0.7597, 0.7622, 0.7256, 0.7718, 0.7256, 0.7718, 0.7597, 0.7622, 0.7256, 0.7622, 0.6914, 0.7718, 0.6914, 0.7718, 0.7256, 0.7622, 0.6914, 0.7622, 0.6573, 0.7718, 0.6573, 0.7718, 0.6914, 0.7622, 0.6573, 0.7622, 0.6231, 0.7718, 0.6231, 0.7718, 0.6573, 0.7453, 0.2167, 0.7453, 0.2356, 0.7128, 0.2356, 0.7128, 0.2167, 0.7128, 0.2167, 0.7128, 0.2356, 0.6787, 0.2356, 0.6787, 0.2167, 0.6787, 0.2167, 0.6787, 0.2356, 0.6446, 0.2356, 0.6446, 0.2167, 0.6446, 0.2167, 0.6446, 0.2356, 0.6104, 0.2356, 0.6104, 0.2167, 0.6104, 0.2167, 0.6104, 0.2356, 0.5763, 0.2356, 0.5763, 0.2167, 0.7468, 0.0338, 0.7453, 0.03651, 0.7128, 0.03651, 0.7138, 0.0338, 0.7138, 0.0338, 0.7128, 0.03651, 0.6787, 0.03651, 0.6792, 0.0338, 0.6792, 0.0338, 0.6787, 0.03651, 0.6446, 0.03651, 0.6446, 0.0338, 0.6446, 0.0338, 0.6446, 0.03651, 0.6104, 0.03651, 0.61, 0.0338, 0.61, 0.0338, 0.6104, 0.03651, 0.5763, 0.03651, 0.5753, 0.0338, 0.7468, 0.0135, 0.7468, 0.0338, 0.7138, 0.0338, 0.7138, 0.0135, 0.7138, 0.0135, 0.7138, 0.0338, 0.6792, 0.0338, 0.6792, 0.0135, 0.6792, 0.0135, 0.6792, 0.0338, 0.6446, 0.0338, 0.6446, 0.0135, 0.6446, 0.0135, 0.6446, 0.0338, 0.61, 0.0338, 0.61, 0.0135, 0.61, 0.0135, 0.61, 0.0338, 0.5753, 0.0338, 0.5753, 0.0135, 0.7453, 0.03651, 0.7453, 0.06247, 0.7128, 0.06247, 0.7128, 0.03651, 0.7128, 0.03651, 0.7128, 0.06247, 0.6787, 0.06247, 0.6787, 0.03651, 0.6787, 0.03651, 0.6787, 0.06247, 0.6446, 0.06247, 0.6446, 0.03651, 0.6446, 0.03651, 0.6446, 0.06247, 0.6104, 0.06247, 0.6104, 0.03651, 0.6104, 0.03651, 0.6104, 0.06247, 0.5763, 0.06247, 0.5763, 0.03651, 0.7453, 0.06247, 0.7453, 0.09289, 0.7128, 0.09289, 0.7128, 0.06247, 0.8931, 0.8345, 0.8931, 0.8686, 0.887, 0.8686, 0.887, 0.8345, 0.6787, 0.06247, 0.6787, 0.09289, 0.6446, 0.09289, 0.6446, 0.06247, 0.6446, 0.06247, 0.6446, 0.09289, 0.6104, 0.09289, 0.6104, 0.06247, 0.6169, 0.9072, 0.6169, 0.9374, 0.6109, 0.9374, 0.6109, 0.9072, 0.7453, 0.09289, 0.7453, 0.1265, 0.7128, 0.1265, 0.7128, 0.09289, 0.7128, 0.09289, 0.7128, 0.1265, 0.6787, 0.1265, 0.6787, 0.09289, 0.6787, 0.09289, 0.6787, 0.1265, 0.6446, 0.1265, 0.6446, 0.09289, 0.6446, 0.09289, 0.6446, 0.1265, 0.6104, 0.1265, 0.6104, 0.09289, 0.6104, 0.09289, 0.6104, 0.1265, 0.5763, 0.1265, 0.5763, 0.09289, 0.7453, 0.1265, 0.7453, 0.1567, 0.7128, 0.1567, 0.7128, 0.1265, 0.8873, 0.3438, 0.8873, 0.3097, 0.8934, 0.3097, 0.8934, 0.3438, 0.6787, 0.1265, 0.6787, 0.1567, 0.6446, 0.1567, 0.6446, 0.1265, 0.6446, 0.1265, 0.6446, 0.1567, 0.6104, 0.1567, 0.6104, 0.1265, 0.8852, 0.2736, 0.8852, 0.2395, 0.8912, 0.2395, 0.8912, 0.2736, 0.7453, 0.1567, 0.7453, 0.1887, 0.7128, 0.1887, 0.7128, 0.1567, 0.7128, 0.1567, 0.7128, 0.1887, 0.6787, 0.1887, 0.6787, 0.1567, 0.6787, 0.1567, 0.6787, 0.1887, 0.6446, 0.1887, 0.6446, 0.1567, 0.6446, 0.1567, 0.6446, 0.1887, 0.6104, 0.1887, 0.6104, 0.1567, 0.6104, 0.1567, 0.6104, 0.1887, 0.5763, 0.1887, 0.5763, 0.1567, 0.7453, 0.1887, 0.7453, 0.2167, 0.7128, 0.2167, 0.7128, 0.1887, 0.8888, 0.0135, 0.8888, 0.04764, 0.8827, 0.04764, 0.8827, 0.0135, 0.6787, 0.1887, 0.6787, 0.2167, 0.6446, 0.2167, 0.6446, 0.1887, 0.6446, 0.1887, 0.6446, 0.2167, 0.6104, 0.2167, 0.6104, 0.1887, 0.9536, 0.3926, 0.9536, 0.3646, 0.9597, 0.3646, 0.9597, 0.3926, 0.5405, 0.2356, 0.5763, 0.2356, 0.5763, 0.2452, 0.5405, 0.2452, 0.5763, 0.2356, 0.6104, 0.2356, 0.6104, 0.2452, 0.5763, 0.2452, 0.6104, 0.2356, 0.6446, 0.2356, 0.6446, 0.2452, 0.6104, 0.2452, 0.6446, 0.2356, 0.6787, 0.2356, 0.6787, 0.2452, 0.6446, 0.2452, 0.6787, 0.2356, 0.7128, 0.2356, 0.7128, 0.2452, 0.6787, 0.2452, 0.229, 0.5703, 0.229, 0.5788, 0.1926, 0.5788, 0.1926, 0.5703, 0.1926, 0.5703, 0.1926, 0.5788, 0.158, 0.5788, 0.158, 0.5703, 0.158, 0.5703, 0.158, 0.5788, 0.1234, 0.5788, 0.1234, 0.5703, 0.1234, 0.5703, 0.1234, 0.5788, 0.08875, 0.5788, 0.08875, 0.5703, 0.08875, 0.5703, 0.08875, 0.5788, 0.05412, 0.5788, 0.05412, 0.5703, 0.7256, 0.5129, 0.7256, 0.5317, 0.6897, 0.5317, 0.6897, 0.5129, 0.6897, 0.5129, 0.6897, 0.5317, 0.6556, 0.5317, 0.6556, 0.5129, 0.6556, 0.5129, 0.6556, 0.5317, 0.6215, 0.5317, 0.6215, 0.5129, 0.6215, 0.5129, 0.6215, 0.5317, 0.5873, 0.5317, 0.5873, 0.5129, 0.5873, 0.5129, 0.5873, 0.5317, 0.5532, 0.5317, 0.5532, 0.5129, 0.727, 0.33, 0.7256, 0.3327, 0.6897, 0.3327, 0.6907, 0.33, 0.6907, 0.33, 0.6897, 0.3327, 0.6556, 0.3327, 0.6561, 0.33, 0.6561, 0.33, 0.6556, 0.3327, 0.6215, 0.3327, 0.6214, 0.33, 0.6214, 0.33, 0.6215, 0.3327, 0.5873, 0.3327, 0.5868, 0.33, 0.5868, 0.33, 0.5873, 0.3327, 0.5532, 0.3327, 0.5522, 0.33, 0.727, 0.3097, 0.727, 0.33, 0.6907, 0.33, 0.6907, 0.3097, 0.6907, 0.3097, 0.6907, 0.33, 0.6561, 0.33, 0.6561, 0.3097, 0.6561, 0.3097, 0.6561, 0.33, 0.6214, 0.33, 0.6214, 0.3097, 0.6214, 0.3097, 0.6214, 0.33, 0.5868, 0.33, 0.5868, 0.3097, 0.5868, 0.3097, 0.5868, 0.33, 0.5522, 0.33, 0.5522, 0.3097, 0.7256, 0.3327, 0.7256, 0.3586, 0.6897, 0.3586, 0.6897, 0.3327, 0.6897, 0.3327, 0.6897, 0.3586, 0.6556, 0.3586, 0.6556, 0.3327, 0.6556, 0.3327, 0.6556, 0.3586, 0.6215, 0.3586, 0.6215, 0.3327, 0.6215, 0.3327, 0.6215, 0.3586, 0.5873, 0.3586, 0.5873, 0.3327, 0.5873, 0.3327, 0.5873, 0.3586, 0.5532, 0.3586, 0.5532, 0.3327, 0.7256, 0.3586, 0.7256, 0.389, 0.6897, 0.389, 0.6897, 0.3586, 0.2641, 0.8686, 0.2641, 0.8345, 0.2704, 0.8345, 0.2704, 0.8686, 0.6556, 0.3586, 0.6556, 0.389, 0.6215, 0.389, 0.6215, 0.3586, 0.6215, 0.3586, 0.6215, 0.389, 0.5873, 0.389, 0.5873, 0.3586, 0.6114, 0.8802, 0.6114, 0.846, 0.6176, 0.846, 0.6176, 0.8802, 0.7256, 0.389, 0.7256, 0.4227, 0.6897, 0.4227, 0.6897, 0.389, 0.6897, 0.389, 0.6897, 0.4227, 0.6556, 0.4227, 0.6556, 0.389, 0.6556, 0.389, 0.6556, 0.4227, 0.6215, 0.4227, 0.6215, 0.389, 0.6215, 0.389, 0.6215, 0.4227, 0.5873, 0.4227, 0.5873, 0.389, 0.5873, 0.389, 0.5873, 0.4227, 0.5532, 0.4227, 0.5532, 0.389, 0.7256, 0.4227, 0.7256, 0.4529, 0.6897, 0.4529, 0.6897, 0.4227, 0.9266, 0.3097, 0.9266, 0.3401, 0.9204, 0.3401, 0.9204, 0.3097, 0.6556, 0.4227, 0.6556, 0.4529, 0.6215, 0.4529, 0.6215, 0.4227, 0.6215, 0.4227, 0.6215, 0.4529, 0.5873, 0.4529, 0.5873, 0.4227, 0.6509, 0.846, 0.6509, 0.8802, 0.6446, 0.8802, 0.6446, 0.846, 0.7256, 0.4529, 0.7256, 0.4849, 0.6897, 0.4849, 0.6897, 0.4529, 0.6897, 0.4529, 0.6897, 0.4849, 0.6556, 0.4849, 0.6556, 0.4529, 0.6556, 0.4529, 0.6556, 0.4849, 0.6215, 0.4849, 0.6215, 0.4529, 0.6215, 0.4529, 0.6215, 0.4849, 0.5873, 0.4849, 0.5873, 0.4529, 0.5873, 0.4529, 0.5873, 0.4849, 0.5532, 0.4849, 0.5532, 0.4529, 0.7256, 0.4849, 0.7256, 0.5129, 0.6897, 0.5129, 0.6897, 0.4849, 0.9205, 0.6175, 0.9205, 0.5873, 0.9268, 0.5873, 0.9268, 0.6175, 0.6556, 0.4849, 0.6556, 0.5129, 0.6215, 0.5129, 0.6215, 0.4849, 0.6215, 0.4849, 0.6215, 0.5129, 0.5873, 0.5129, 0.5873, 0.4849, 0.9518, 0.2675, 0.9518, 0.2395, 0.9581, 0.2395, 0.9581, 0.2675, 0.229, 0.3167, 0.229, 0.3467, 0.1926, 0.3467, 0.1926, 0.3167, 0.1926, 0.3167, 0.1926, 0.3467, 0.158, 0.3467, 0.158, 0.3167, 0.158, 0.3167, 0.158, 0.3467, 0.1234, 0.3467, 0.1234, 0.3167, 0.1234, 0.3167, 0.1234, 0.3467, 0.08875, 0.3467, 0.08875, 0.3167, 0.08875, 0.3167, 0.08875, 0.3467, 0.05412, 0.3467, 0.05412, 0.3167, 0.229, 0.3467, 0.229, 0.3839, 0.1926, 0.3839, 0.1926, 0.3467, 0.1926, 0.3467, 0.1926, 0.3839, 0.158, 0.3839, 0.158, 0.3467, 0.158, 0.3467, 0.158, 0.3839, 0.1234, 0.3839, 0.1234, 0.3467, 0.1234, 0.3467, 0.1234, 0.3839, 0.08875, 0.3839, 0.08875, 0.3467, 0.08875, 0.3467, 0.08875, 0.3839, 0.05412, 0.3839, 0.05412, 0.3467, 0.229, 0.4202, 0.229, 0.4449, 0.1926, 0.4449, 0.1926, 0.4202, 0.1926, 0.4202, 0.1926, 0.4449, 0.158, 0.4449, 0.158, 0.4202, 0.158, 0.4202, 0.158, 0.4449, 0.1234, 0.4449, 0.1234, 0.4202, 0.1234, 0.4202, 0.1234, 0.4449, 0.08875, 0.4449, 0.08875, 0.4202, 0.08875, 0.4202, 0.08875, 0.4449, 0.05412, 0.4449, 0.05412, 0.4202, 0.229, 0.469, 0.229, 0.504, 0.1926, 0.504, 0.1926, 0.469, 0.1926, 0.469, 0.1926, 0.504, 0.158, 0.504, 0.158, 0.469, 0.158, 0.469, 0.158, 0.504, 0.1234, 0.504, 0.1234, 0.469, 0.1234, 0.469, 0.1234, 0.504, 0.08875, 0.504, 0.08875, 0.469, 0.08875, 0.469, 0.08875, 0.504, 0.05412, 0.504, 0.05412, 0.469, 0.229, 0.504, 0.229, 0.5413, 0.1926, 0.5413, 0.1926, 0.504, 0.1926, 0.504, 0.1926, 0.5413, 0.158, 0.5413, 0.158, 0.504, 0.158, 0.504, 0.158, 0.5413, 0.1234, 0.5413, 0.1234, 0.504, 0.1234, 0.504, 0.1234, 0.5413, 0.08875, 0.5413, 0.08875, 0.504, 0.08875, 0.504, 0.08875, 0.5413, 0.05412, 0.5413, 0.05412, 0.504, 0.7164, 0.5684, 0.7164, 0.5969, 0.6806, 0.5969, 0.6806, 0.5684, 0.6806, 0.5684, 0.6806, 0.5969, 0.6464, 0.5969, 0.6464, 0.5684, 0.6464, 0.5684, 0.6464, 0.5969, 0.6123, 0.5969, 0.6123, 0.5684, 0.6123, 0.5684, 0.6123, 0.5969, 0.5782, 0.5969, 0.5782, 0.5684, 0.5782, 0.5684, 0.5782, 0.5969, 0.544, 0.5969, 0.544, 0.5684, 0.7164, 0.5969, 0.7164, 0.6337, 0.6806, 0.6337, 0.6806, 0.5969, 0.6806, 0.5969, 0.6806, 0.6337, 0.6464, 0.6337, 0.6464, 0.5969, 0.6464, 0.5969, 0.6464, 0.6337, 0.6123, 0.6337, 0.6123, 0.5969, 0.6123, 0.5969, 0.6123, 0.6337, 0.5782, 0.6337, 0.5782, 0.5969, 0.5782, 0.5969, 0.5782, 0.6337, 0.544, 0.6337, 0.544, 0.5969, 0.7164, 0.6684, 0.7164, 0.6923, 0.6806, 0.6923, 0.6806, 0.6684, 0.6806, 0.6684, 0.6806, 0.6923, 0.6464, 0.6923, 0.6464, 0.6684, 0.6464, 0.6684, 0.6464, 0.6923, 0.6123, 0.6923, 0.6123, 0.6684, 0.6123, 0.6684, 0.6123, 0.6923, 0.5782, 0.6923, 0.5782, 0.6684, 0.5782, 0.6684, 0.5782, 0.6923, 0.544, 0.6923, 0.544, 0.6684, 0.7164, 0.7167, 0.7164, 0.7527, 0.6806, 0.7527, 0.6806, 0.7167, 0.6806, 0.7167, 0.6806, 0.7527, 0.6464, 0.7527, 0.6464, 0.7167, 0.6464, 0.7167, 0.6464, 0.7527, 0.6123, 0.7527, 0.6123, 0.7167, 0.6123, 0.7167, 0.6123, 0.7527, 0.5782, 0.7527, 0.5782, 0.7167, 0.5782, 0.7167, 0.5782, 0.7527, 0.544, 0.7527, 0.544, 0.7167, 0.7164, 0.7527, 0.7164, 0.7894, 0.6806, 0.7894, 0.6806, 0.7527, 0.6806, 0.7527, 0.6806, 0.7894, 0.6464, 0.7894, 0.6464, 0.7527, 0.6464, 0.7527, 0.6464, 0.7894, 0.6123, 0.7894, 0.6123, 0.7527, 0.6123, 0.7527, 0.6123, 0.7894, 0.5782, 0.7894, 0.5782, 0.7527, 0.5782, 0.7527, 0.5782, 0.7894, 0.544, 0.7894, 0.544, 0.7527, 0.2641, 0.8075, 0.2641, 0.7716, 0.2737, 0.7716, 0.2737, 0.8075, 0.2641, 0.7716, 0.2641, 0.7375, 0.2737, 0.7375, 0.2737, 0.7716, 0.2641, 0.7375, 0.2641, 0.7034, 0.2737, 0.7034, 0.2737, 0.7375, 0.2641, 0.7034, 0.2641, 0.6692, 0.2737, 0.6692, 0.2737, 0.7034, 0.2641, 0.6692, 0.2641, 0.6351, 0.2737, 0.6351, 0.2737, 0.6692, 0.3312, 0.7759, 0.3007, 0.7759, 0.3007, 0.7417, 0.3312, 0.7417, 0.04392, 0.779, 0.0135, 0.779, 0.0135, 0.7449, 0.04392, 0.7449, 0.829, 0.535, 0.7988, 0.535, 0.7988, 0.5009, 0.829, 0.5009, 0.829, 0.7437, 0.7988, 0.7437, 0.7988, 0.7096, 0.829, 0.7096, 0.2086, 0.8312, 0.1806, 0.8312, 0.1806, 0.797, 0.2086, 0.797, 0.3837, 0.837, 0.3557, 0.837, 0.3557, 0.8028, 0.3837, 0.8028, 0.5176, 0.9072, 0.5176, 0.9376, 0.5116, 0.9376, 0.5116, 0.9072, 0.7111, 0.9374, 0.7111, 0.9072, 0.7172, 0.9072, 0.7172, 0.9374, 0.9209, 0.926, 0.9209, 0.8956, 0.9269, 0.8956, 0.9269, 0.926, 0.8873, 0.1642, 0.8873, 0.1983, 0.8813, 0.1983, 0.8813, 0.1642, 0.1806, 0.8923, 0.1806, 0.8582, 0.1867, 0.8582, 0.1867, 0.8923, 0.8953, 0.6511, 0.8953, 0.6852, 0.8893, 0.6852, 0.8893, 0.6511, 0.8873, 0.4075, 0.8873, 0.3734, 0.8934, 0.3734, 0.8934, 0.4075, 0.9597, 0.4196, 0.9597, 0.4476, 0.9536, 0.4476, 0.9536, 0.4196, 0.6507, 0.9072, 0.6507, 0.9374, 0.6446, 0.9374, 0.6446, 0.9072, 0.9536, 0.3376, 0.9536, 0.3097, 0.9597, 0.3097, 0.9597, 0.3376, 0.6779, 0.9374, 0.6779, 0.9072, 0.6839, 0.9072, 0.6839, 0.9374, 0.2137, 0.8923, 0.2137, 0.8582, 0.2197, 0.8582, 0.2197, 0.8923, 0.8888, 0.07463, 0.8888, 0.1088, 0.8827, 0.1088, 0.8827, 0.07463, 0.9292, 0.7122, 0.9292, 0.7426, 0.9231, 0.7426, 0.9231, 0.7122, 0.8934, 0.4371, 0.8934, 0.4713, 0.8873, 0.4713, 0.8873, 0.4371, 0.8873, 0.8049, 0.8873, 0.7707, 0.8934, 0.7707, 0.8934, 0.8049, 0.9597, 0.7707, 0.9597, 0.7987, 0.9536, 0.7987, 0.9536, 0.7707, 0.9223, 0.6815, 0.9223, 0.6511, 0.9284, 0.6511, 0.9284, 0.6815, 0.446, 0.7759, 0.4156, 0.7759, 0.4156, 0.7417, 0.446, 0.7417, 0.3886, 0.7759, 0.3582, 0.7759, 0.3582, 0.7417, 0.3886, 0.7417, 0.829, 0.6826, 0.7988, 0.6826, 0.7988, 0.6485, 0.829, 0.6485, 0.829, 0.6215, 0.7988, 0.6215, 0.7988, 0.5873, 0.829, 0.5873, 0.3287, 0.837, 0.3007, 0.837, 0.3007, 0.8028, 0.3287, 0.8028, 0.8268, 0.8049, 0.7988, 0.8049, 0.7988, 0.7707, 0.8268, 0.7707, 0.8623, 0.6511, 0.8623, 0.6852, 0.856, 0.6852, 0.856, 0.6511, 0.9556, 0.07724, 0.9556, 0.1052, 0.9493, 0.1052, 0.9493, 0.07724, 0.2641, 0.926, 0.2641, 0.8956, 0.2704, 0.8956, 0.2704, 0.926, 0.9533, 0.8624, 0.9533, 0.8345, 0.9596, 0.8345, 0.9596, 0.8624, 0.5116, 0.8802, 0.5116, 0.846, 0.5178, 0.846, 0.5178, 0.8802, 0.7174, 0.846, 0.7174, 0.8802, 0.7111, 0.8802, 0.7111, 0.846, 0.9266, 0.4371, 0.9266, 0.4673, 0.9204, 0.4673, 0.9204, 0.4371, 0.8051, 0.8319, 0.8051, 0.866, 0.7988, 0.866, 0.7988, 0.8319, 0.9264, 0.8345, 0.9264, 0.8649, 0.9201, 0.8649, 0.9201, 0.8345, 0.8538, 0.8686, 0.8538, 0.8345, 0.86, 0.8345, 0.86, 0.8686, 0.9205, 0.5311, 0.9205, 0.5009, 0.9268, 0.5009, 0.9268, 0.5311, 0.9204, 0.4038, 0.9204, 0.3734, 0.9266, 0.3734, 0.9266, 0.4038, 0.5448, 0.8802, 0.5448, 0.846, 0.5511, 0.846, 0.5511, 0.8802, 0.6842, 0.846, 0.6842, 0.8802, 0.6779, 0.8802, 0.6779, 0.846, 0.3741, 0.9277, 0.3741, 0.9557, 0.3678, 0.9557, 0.3678, 0.9277, 0.5781, 0.8802, 0.5781, 0.846, 0.5844, 0.846, 0.5844, 0.8802, 0.1342, 0.8318, 0.1342, 0.8659, 0.1279, 0.8659, 0.1279, 0.8318, 0.9266, 0.7707, 0.9266, 0.8009, 0.9204, 0.8009, 0.9204, 0.7707, 0.5782, 0.6923, 0.5782, 0.7167, 0.544, 0.7167, 0.544, 0.6923, 0.6123, 0.6923, 0.6123, 0.7167, 0.5782, 0.7167, 0.5782, 0.6923, 0.6464, 0.6923, 0.6464, 0.7167, 0.6123, 0.7167, 0.6123, 0.6923, 0.6806, 0.6923, 0.6806, 0.7167, 0.6464, 0.7167, 0.6464, 0.6923, 0.7164, 0.6923, 0.7164, 0.7167, 0.6806, 0.7167, 0.6806, 0.6923, 0.08875, 0.3839, 0.08875, 0.4202, 0.05412, 0.4202, 0.05412, 0.3839, 0.1234, 0.3839, 0.1234, 0.4202, 0.08875, 0.4202, 0.08875, 0.3839, 0.158, 0.3839, 0.158, 0.4202, 0.1234, 0.4202, 0.1234, 0.3839, 0.1926, 0.3839, 0.1926, 0.4202, 0.158, 0.4202, 0.158, 0.3839, 0.229, 0.3839, 0.229, 0.4202, 0.1926, 0.4202, 0.1926, 0.3839, 0.7911, 0.1374, 0.7911, 0.1619, 0.7815, 0.1619, 0.7815, 0.1374, 0.4942, 0.1487, 0.4942, 0.1243, 0.5039, 0.1243, 0.5039, 0.1487, 0.7718, 0.376, 0.7718, 0.4119, 0.7622, 0.4119, 0.7622, 0.376, 0.4846, 0.442, 0.4846, 0.4665, 0.4765, 0.4665, 0.4765, 0.442, 0.2717, 0.442, 0.2717, 0.4665, 0.2641, 0.4665, 0.2641, 0.442, 0.2356, 0.2078, 0.2356, 0.1719, 0.2452, 0.1719, 0.2452, 0.2078, 0.2371, 0.3839, 0.2371, 0.4202, 0.229, 0.4202, 0.229, 0.3839, 0.05412, 0.3839, 0.05412, 0.4202, 0.02121, 0.4202, 0.02121, 0.3839, 0.544, 0.6923, 0.544, 0.7167, 0.5116, 0.7167, 0.5116, 0.6923, 0.2167, 0.1474, 0.2356, 0.1474, 0.2356, 0.1719, 0.2167, 0.1719, 0.02121, 0.3839, 0.02121, 0.4202, 0.0135, 0.4202, 0.0135, 0.3839, 0.4754, 0.08831, 0.4942, 0.08831, 0.4942, 0.1243, 0.4754, 0.1243, 0.2925, 0.08778, 0.2952, 0.08831, 0.2952, 0.1243, 0.2925, 0.1241, 0.0338, 0.1474, 0.03652, 0.1474, 0.03652, 0.1719, 0.0338, 0.1721, 0.0135, 0.1474, 0.0338, 0.1474, 0.0338, 0.1721, 0.0135, 0.1721, 0.2722, 0.08778, 0.2925, 0.08778, 0.2925, 0.1241, 0.2722, 0.1241, 0.2952, 0.08831, 0.3211, 0.08831, 0.3211, 0.1243, 0.2952, 0.1243, 0.03652, 0.1474, 0.06246, 0.1474, 0.06246, 0.1719, 0.03652, 0.1719, 0.3211, 0.08831, 0.3516, 0.08831, 0.3516, 0.1243, 0.3211, 0.1243, 0.1867, 0.9193, 0.1867, 0.9495, 0.1806, 0.9495, 0.1806, 0.9193, 0.3516, 0.08831, 0.3852, 0.08831, 0.3852, 0.1243, 0.3516, 0.1243, 0.09288, 0.1474, 0.1265, 0.1474, 0.1265, 0.1719, 0.09288, 0.1719, 0.3852, 0.08831, 0.4154, 0.08831, 0.4154, 0.1243, 0.3852, 0.1243, 0.1279, 0.705, 0.1279, 0.6811, 0.1339, 0.6811, 0.1339, 0.705, 0.4154, 0.08831, 0.4474, 0.08831, 0.4474, 0.1243, 0.4154, 0.1243, 0.1567, 0.1474, 0.1887, 0.1474, 0.1887, 0.1719, 0.1567, 0.1719, 0.4474, 0.08831, 0.4754, 0.08831, 0.4754, 0.1243, 0.4474, 0.1243, 0.1279, 0.7295, 0.1279, 0.705, 0.1339, 0.705, 0.1339, 0.7295, 0.5782, 0.6337, 0.5782, 0.6684, 0.544, 0.6684, 0.544, 0.6337, 0.6123, 0.6337, 0.6123, 0.6684, 0.5782, 0.6684, 0.5782, 0.6337, 0.6464, 0.6337, 0.6464, 0.6684, 0.6123, 0.6684, 0.6123, 0.6337, 0.6806, 0.6337, 0.6806, 0.6684, 0.6464, 0.6684, 0.6464, 0.6337, 0.7164, 0.6337, 0.7164, 0.6684, 0.6806, 0.6684, 0.6806, 0.6337, 0.08875, 0.4449, 0.08875, 0.469, 0.05412, 0.469, 0.05412, 0.4449, 0.1234, 0.4449, 0.1234, 0.469, 0.08875, 0.469, 0.08875, 0.4449, 0.158, 0.4449, 0.158, 0.469, 0.1234, 0.469, 0.1234, 0.4449, 0.1926, 0.4449, 0.1926, 0.469, 0.158, 0.469, 0.158, 0.4449, 0.229, 0.4449, 0.229, 0.469, 0.1926, 0.469, 0.1926, 0.4449, 0.7911, 0.07881, 0.7911, 0.1135, 0.7815, 0.1135, 0.7815, 0.07881, 0.4942, 0.2073, 0.4942, 0.1726, 0.5039, 0.1726, 0.5039, 0.2073, 0.7718, 0.4364, 0.7718, 0.4603, 0.7622, 0.4603, 0.7622, 0.4364, 0.4846, 0.3834, 0.4846, 0.4181, 0.4765, 0.4181, 0.4765, 0.3834, 0.2717, 0.3834, 0.2717, 0.4181, 0.2641, 0.4181, 0.2641, 0.3834, 0.2356, 0.1474, 0.2356, 0.1235, 0.2452, 0.1235, 0.2452, 0.1474, 0.2371, 0.4449, 0.2371, 0.469, 0.229, 0.469, 0.229, 0.4449, 0.05412, 0.4449, 0.05412, 0.469, 0.02121, 0.469, 0.02121, 0.4449, 0.544, 0.6337, 0.544, 0.6684, 0.5116, 0.6684, 0.5116, 0.6337, 0.2167, 0.08881, 0.2356, 0.08881, 0.2356, 0.1235, 0.2167, 0.1235, 0.02121, 0.4449, 0.02121, 0.469, 0.0135, 0.469, 0.0135, 0.4449, 0.4754, 0.1487, 0.4942, 0.1487, 0.4942, 0.1726, 0.4754, 0.1726, 0.2925, 0.1487, 0.2952, 0.1487, 0.2952, 0.1726, 0.2925, 0.1728, 0.0338, 0.08829, 0.03652, 0.08881, 0.03652, 0.1235, 0.0338, 0.1233, 0.0135, 0.08829, 0.0338, 0.08829, 0.0338, 0.1233, 0.0135, 0.1233, 0.2722, 0.1487, 0.2925, 0.1487, 0.2925, 0.1728, 0.2722, 0.1728, 0.2952, 0.1487, 0.3211, 0.1487, 0.3211, 0.1726, 0.2952, 0.1726, 0.03652, 0.08881, 0.06246, 0.08881, 0.06246, 0.1235, 0.03652, 0.1235, 0.07092, 0.9663, 0.07092, 0.9361, 0.07553, 0.9361, 0.07553, 0.9663, 0.06246, 0.08881, 0.09288, 0.08881, 0.09288, 0.1235, 0.06246, 0.1235, 0.3516, 0.1487, 0.3852, 0.1487, 0.3852, 0.1726, 0.3516, 0.1726, 0.09288, 0.08881, 0.1265, 0.08881, 0.1265, 0.1235, 0.09288, 0.1235, 0.8227, 0.1886, 0.8227, 0.2125, 0.8181, 0.2125, 0.8181, 0.1886, 0.1265, 0.08881, 0.1567, 0.08881, 0.1567, 0.1235, 0.1265, 0.1235, 0.4154, 0.1487, 0.4474, 0.1487, 0.4474, 0.1726, 0.4154, 0.1726, 0.1567, 0.08881, 0.1887, 0.08881, 0.1887, 0.1235, 0.1567, 0.1235, 0.4202, 0.8273, 0.4202, 0.8512, 0.4156, 0.8512, 0.4156, 0.8273, 0.1887, 0.08881, 0.2167, 0.08881, 0.2167, 0.1235, 0.1887, 0.1235, 0.09868, 0.6541, 0.0707, 0.6541, 0.0707, 0.6303, 0.09868, 0.6303, 0.4458, 0.651, 0.4156, 0.651, 0.4156, 0.6271, 0.4458, 0.6271, 0.3886, 0.651, 0.3581, 0.651, 0.3581, 0.6271, 0.3886, 0.6271, 0.3886, 0.6271, 0.3581, 0.6271, 0.3581, 0.6026, 0.3886, 0.6026, 0.4458, 0.6271, 0.4156, 0.6271, 0.4156, 0.6026, 0.4458, 0.6026, 0.09868, 0.6303, 0.0707, 0.6303, 0.0707, 0.6058, 0.09868, 0.6058, 0.8181, 0.1127, 0.8181, 0.08883, 0.8241, 0.08883, 0.8241, 0.1127, 0.9538, 0.5288, 0.9538, 0.5009, 0.9598, 0.5009, 0.9598, 0.5288, 0.1279, 0.8048, 0.1279, 0.7809, 0.1339, 0.7809, 0.1339, 0.8048, 0.8181, 0.1372, 0.8181, 0.1127, 0.8241, 0.1127, 0.8241, 0.1372, 0.8181, 0.06183, 0.8181, 0.03738, 0.8241, 0.03738, 0.8241, 0.06183, 0.5509, 0.9072, 0.5509, 0.9376, 0.5448, 0.9376, 0.5448, 0.9072, 0.9598, 0.5873, 0.9598, 0.6153, 0.9538, 0.6153, 0.9538, 0.5873, 0.473, 0.79, 0.473, 0.7662, 0.479, 0.7662, 0.479, 0.79, 0.473, 0.7662, 0.473, 0.7417, 0.479, 0.7417, 0.479, 0.7662, 0.8181, 0.03738, 0.8181, 0.0135, 0.8241, 0.0135, 0.8241, 0.03738, 0.4728, 0.6271, 0.4728, 0.6026, 0.4788, 0.6026, 0.4788, 0.6271, 0.2137, 0.9495, 0.2137, 0.9193, 0.2197, 0.9193, 0.2197, 0.9495, 0.1537, 0.6541, 0.1257, 0.6541, 0.1257, 0.6297, 0.1537, 0.6297, 0.0437, 0.6541, 0.0135, 0.6541, 0.0135, 0.6297, 0.0437, 0.6297, 0.3312, 0.651, 0.3007, 0.651, 0.3007, 0.6265, 0.3312, 0.6265, 0.3312, 0.6265, 0.3007, 0.6265, 0.3007, 0.6026, 0.3312, 0.6026, 0.0437, 0.6297, 0.0135, 0.6297, 0.0135, 0.6058, 0.0437, 0.6058, 0.1537, 0.6297, 0.1257, 0.6297, 0.1257, 0.6058, 0.1537, 0.6058, 0.9585, 0.8956, 0.9585, 0.926, 0.9539, 0.926, 0.9539, 0.8956, 0.9255, 0.953, 0.9255, 0.981, 0.9209, 0.981, 0.9209, 0.953, 0.01811, 0.8299, 0.01811, 0.8543, 0.0135, 0.8543, 0.0135, 0.8299, 0.8543, 0.1886, 0.8543, 0.2125, 0.8497, 0.2125, 0.8497, 0.1886, 0.9554, 0.6815, 0.9554, 0.6511, 0.96, 0.6511, 0.96, 0.6815, 0.8227, 0.1642, 0.8227, 0.1886, 0.8181, 0.1886, 0.8181, 0.1642, 0.8847, 0.9808, 0.8847, 0.9528, 0.8893, 0.9528, 0.8893, 0.9808, 0.8557, 0.0135, 0.8557, 0.03738, 0.8511, 0.03738, 0.8511, 0.0135, 0.8557, 0.08883, 0.8557, 0.1127, 0.8511, 0.1127, 0.8511, 0.08883, 0.8557, 0.03738, 0.8557, 0.06183, 0.8511, 0.06183, 0.8511, 0.03738, 0.9608, 0.7122, 0.9608, 0.7424, 0.9562, 0.7424, 0.9562, 0.7122, 0.8543, 0.1642, 0.8543, 0.1886, 0.8497, 0.1886, 0.8497, 0.1642])
me_cube.materials.append(mat_buildingmat)
me_cube.materials.append(mat_windowsmat)
me_cube.materials.append(mat_basemat)
me_cube.materials.append(mat_roofmat)
me_cube.use_mirror_vertex_groups = False
me_cube.update()

# ---- objects
ob_cube = bpy.data.objects.new('Cube', me_cube)

# ---- transforms, parenting, visibility, modifiers, constraints
ob_cube.location = (0.0, 0.0, 2.529)
ob_cube.scale = (2.546, 2.546, 2.546)
ob_cube.lock_rotations_4d = False
ob_cube.empty_display_type = 'ARROWS'
ob_cube.lineart.crease_threshold = 0.0

# ---- collection membership
col_collection.objects.link(ob_cube)

# ---- scene / render settings (as saved in the file)
scene.frame_start = 1; scene.frame_end = 250; scene.frame_set(1)
scene.render.engine = 'BLENDER_EEVEE_NEXT'
scene.cycles.sampling_pattern = 'TABULATED_SOBOL'
scene.cycles.use_light_tree = False
scene.view_settings.view_transform = 'Filmic'
bpy.context.view_layer.update()

# ---- added for rendering (the .blend has no active camera and no usable light): camera, sun
cam_auto = bpy.data.cameras.new('AutoCamera')
cam_auto.lens = 50.0
cam_auto.sensor_width = 36.0
cam_auto.clip_end = 1000.0
ob_auto_camera = bpy.data.objects.new('AutoCamera', cam_auto)
scene.collection.objects.link(ob_auto_camera)
ob_auto_camera.location = (8.82318, -10.6123, 9.69728)
ob_auto_camera.rotation_euler = (1.09748, -7.21219e-08, 0.694738)
scene.camera = ob_auto_camera
light_auto_sun = bpy.data.lights.new('AutoSun', 'SUN')
light_auto_sun.energy = 3.0
light_auto_sun.angle = 0.0523599
ob_auto_sun = bpy.data.objects.new('AutoSun', light_auto_sun)
scene.collection.objects.link(ob_auto_sun)
ob_auto_sun.rotation_euler = (0.872665, 0.174533, 0.523599)
bpy.context.view_layer.update()
